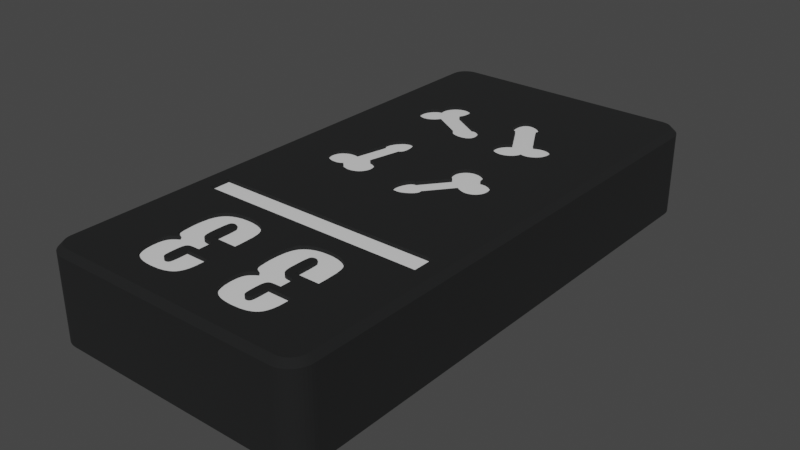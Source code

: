 # Source: prefab_tablet_33.blend  (saved by Blender 3.6.11; exported with 4.5.12 LTS)
import bpy
from mathutils import Matrix  # noqa: F401  (used for matrix-valued properties, if any)

bpy.ops.wm.read_factory_settings(use_empty=True)
scene = bpy.context.scene
scene.name = 'Scene'

# ---- collections
col_collection = bpy.data.collections.new('Collection'); scene.collection.children.link(col_collection)

# ---- materials (node trees are filled in below, after node groups)
mat_material = bpy.data.materials.new('Material')
mat_material.use_transparent_shadow = False
mat_base = bpy.data.materials.new('base')
mat_base.use_transparent_shadow = False

# ---- material node trees
mat_material.use_nodes = True; mat_material.node_tree.nodes.clear()
_N = mat_material.node_tree.nodes; _L = mat_material.node_tree.links
n0 = _N.new('ShaderNodeBsdfPrincipled'); n0.name = 'Principled BSDF'; n0.location = (10, 300)
n0.distribution = 'GGX'
n0.subsurface_method = 'RANDOM_WALK_SKIN'
n0.inputs[2].default_value = 0.09748
n0.inputs[3].default_value = 1.45
n0.inputs[27].default_value = (0.0, 0.0, 0.0, 1.0)
n1 = _N.new('ShaderNodeOutputMaterial'); n1.name = 'Material Output'; n1.location = (300, 300)
_L.new(n0.outputs[0], n1.inputs[0])
n1.is_active_output = True
mat_base.use_nodes = True; mat_base.node_tree.nodes.clear()
_N = mat_base.node_tree.nodes; _L = mat_base.node_tree.links
n0 = _N.new('ShaderNodeBsdfPrincipled'); n0.name = 'Principled BSDF'; n0.location = (10, 300)
n0.distribution = 'GGX'
n0.subsurface_method = 'RANDOM_WALK_SKIN'
n0.inputs[0].default_value = (0.005758, 0.006145, 0.00637, 1.0)
n0.inputs[2].default_value = 0.9488
n0.inputs[3].default_value = 1.45
n0.inputs[27].default_value = (0.0, 0.0, 0.0, 1.0)
n1 = _N.new('ShaderNodeOutputMaterial'); n1.name = 'Material Output'; n1.location = (300, 300)
_L.new(n0.outputs[0], n1.inputs[0])
n1.is_active_output = True

# ---- world
world_world = bpy.data.worlds.new('World'); scene.world = world_world
world_world.use_nodes = True; world_world.node_tree.nodes.clear()
_N = world_world.node_tree.nodes; _L = world_world.node_tree.links
n0 = _N.new('ShaderNodeOutputWorld'); n0.name = 'World Output'; n0.location = (300, 300)
n1 = _N.new('ShaderNodeBackground'); n1.name = 'Background'; n1.location = (10, 300)
n1.inputs[0].default_value = (0.05088, 0.05088, 0.05088, 1.0)
_L.new(n1.outputs[0], n0.inputs[0])
n0.is_active_output = True
world_world.color = (0.05088, 0.05088, 0.05088)
world_world.use_sun_shadow = False
world_world.sun_shadow_jitter_overblur = 0.0

# ---- meshes
me_plane = bpy.data.meshes.new('Plane')
me_plane.from_pydata([(-1.0, -1.0, 0.0), (1.0, -1.0, 0.0), (-1.0, 1.0, 0.0), (1.0, 1.0, 0.0)], [], [(0, 1, 3, 2)])
_uv = me_plane.uv_layers.new(name='UVMap')
_uv.uv.foreach_set('vector', [0.0, 0.0, 1.0, 0.0, 1.0, 1.0, 0.0, 1.0])
me_plane.materials.append(mat_material)
me_plane.update()
me_tablet_33 = bpy.data.meshes.new('tablet 33')
me_tablet_33.from_pydata([(-24.48, 1.765, 8.6), (-24.43, 1.536, 8.6), (-20.29, 1.644, 8.6), (-1.118, 49.21, 8.6), (-1.319, 49.34, 8.6), (-0.5, 48.0, 8.6), (-23.0, 16.0, 8.6), (-20.29, 16.0, 8.6), (-20.29, 19.43, 8.6), (-13.36, 35.06, 8.6), (-13.53, 35.0, 8.6), (-13.46, 34.5, 8.6), (-20.25, 37.26, 8.6), (-20.3, 37.48, 8.6), (-20.29, 34.5, 8.6), (-5.796, 36.47, 8.6), (-5.82, 36.25, 8.6), (-5.782, 34.5, 8.6), (-5.782, 49.5, 8.6), (-5.849, 36.86, 8.6), (-5.805, 36.66, 8.6), (-5.884, 36.04, 8.6), (-5.988, 35.82, 8.6), (-6.049, 35.73, 8.6), (-6.215, 35.53, 8.6), (-6.414, 35.37, 8.6), (-6.634, 35.24, 8.6), (-7.762, 34.85, 8.6), (-7.856, 34.69, 8.6), (-11.32, 39.34, 8.6), (-11.4, 39.45, 8.6), (-9.968, 36.18, 8.6), (-11.5, 39.63, 8.6), (-10.13, 35.97, 8.6), (-10.24, 35.76, 8.6), (-6.665, 37.65, 8.6), (-6.47, 37.57, 8.6), (-9.37, 40.11, 8.6), (-6.295, 37.47, 8.6), (-6.159, 37.36, 8.6), (-11.06, 39.18, 8.6), (-11.11, 39.19, 8.6), (-9.763, 36.38, 8.6), (-11.17, 39.22, 8.6), (-11.24, 39.27, 8.6), (-9.486, 36.56, 8.6), (-10.97, 39.17, 8.6), (-11.0, 39.17, 8.6), (-7.418, 35.1, 8.6), (-7.549, 35.13, 8.6), (-10.16, 34.64, 8.6), (-10.25, 34.81, 8.6), (-12.42, 34.5, 8.6), (-7.367, 37.67, 8.6), (-7.114, 37.7, 8.6), (-6.88, 37.69, 8.6), (-10.31, 34.99, 8.6), (-10.34, 35.18, 8.6), (-10.34, 35.35, 8.6), (-11.39, 41.3, 8.6), (-11.31, 41.38, 8.6), (-12.42, 49.5, 8.6), (-7.668, 35.18, 8.6), (-7.675, 35.12, 8.6), (-7.704, 34.99, 8.6), (-10.35, 41.42, 8.6), (-10.09, 41.28, 8.6), (-6.028, 37.21, 8.6), (-5.924, 37.04, 8.6), (-6.867, 35.14, 8.6), (-7.075, 35.1, 8.6), (-7.26, 35.09, 8.6), (-9.807, 41.07, 8.6), (-9.586, 40.84, 8.6), (-9.452, 40.64, 8.6), (-9.339, 40.29, 8.6), (-9.34, 40.23, 8.6), (-9.351, 40.17, 8.6), (-9.4, 40.06, 8.6), (-7.92, 37.45, 8.6), (-7.642, 37.58, 8.6), (-11.22, 41.44, 8.6), (-11.13, 41.48, 8.6), (-11.03, 41.52, 8.6), (-11.59, 39.89, 8.6), (-10.31, 35.56, 8.6), (-11.59, 40.93, 8.6), (-11.53, 41.09, 8.6), (-11.47, 41.21, 8.6), (-10.91, 41.53, 8.6), (-10.76, 41.53, 8.6), (-10.59, 41.5, 8.6), (-9.387, 40.51, 8.6), (-9.351, 40.39, 8.6), (-9.339, 40.3, 8.6), (-11.65, 40.24, 8.6), (-11.66, 40.53, 8.6), (-11.63, 40.77, 8.6), (-9.485, 34.13, 8.6), (-9.676, 34.2, 8.6), (-12.42, 32.68, 8.6), (-7.991, 34.53, 8.6), (-8.147, 34.39, 8.6), (-5.782, 32.68, 8.6), (-8.364, 34.25, 8.6), (-8.598, 34.15, 8.6), (-9.848, 34.31, 8.6), (-9.907, 34.35, 8.6), (-10.05, 34.49, 8.6), (-8.835, 34.09, 8.6), (-9.054, 34.07, 8.6), (-9.276, 34.08, 8.6), (-8.266, 29.96, 8.6), (-8.022, 29.88, 8.6), (-9.648, 29.42, 8.6), (-9.53, 29.58, 8.6), (-9.386, 29.72, 8.6), (-9.217, 29.84, 8.6), (-8.375, 29.98, 8.6), (-11.14, 25.23, 8.6), (-11.08, 25.24, 8.6), (-9.048, 29.92, 8.6), (-8.839, 29.98, 8.6), (-8.612, 30.0, 8.6), (-7.791, 29.76, 8.6), (-7.588, 29.61, 8.6), (-7.417, 29.42, 8.6), (-9.818, 28.88, 8.6), (-9.789, 29.08, 8.6), (-9.736, 29.25, 8.6), (-11.91, 23.58, 8.6), (-12.42, 23.2, 8.6), (-11.87, 23.41, 8.6), (-11.82, 23.28, 8.6), (-9.564, 28.01, 8.6), (-9.691, 28.23, 8.6), (-9.772, 28.45, 8.6), (-9.813, 28.67, 8.6), (-11.92, 23.84, 8.6), (-11.89, 24.13, 8.6), (-11.8, 24.47, 8.6), (-11.67, 24.76, 8.6), (-11.54, 24.96, 8.6), (-6.806, 28.71, 8.6), (-6.626, 28.68, 8.6), (-6.425, 28.61, 8.6), (-6.238, 28.52, 8.6), (-11.44, 25.07, 8.6), (-11.34, 25.15, 8.6), (-11.27, 25.19, 8.6), (-11.26, 25.2, 8.6), (-11.2, 25.22, 8.6), (-11.02, 25.23, 8.6), (-9.157, 27.58, 8.6), (-9.384, 27.79, 8.6), (-7.147, 28.67, 8.6), (-7.089, 28.69, 8.6), (-7.148, 28.8, 8.6), (-6.961, 28.71, 8.6), (-7.296, 29.25, 8.6), (-7.216, 29.08, 8.6), (-7.169, 28.93, 8.6), (-11.42, 22.92, 8.6), (-11.52, 22.96, 8.6), (-12.42, 19.43, 8.6), (-11.62, 23.02, 8.6), (-11.69, 23.09, 8.6), (-11.76, 23.17, 8.6), (-11.01, 22.87, 8.6), (-11.17, 22.87, 8.6), (-11.31, 22.88, 8.6), (-10.04, 23.27, 8.6), (-10.34, 23.08, 8.6), (-5.782, 19.43, 8.6), (-10.61, 22.96, 8.6), (-10.84, 22.89, 8.6), (-6.503, 26.08, 8.6), (-6.721, 26.06, 8.6), (-5.782, 23.2, 8.6), (-6.954, 26.09, 8.6), (-7.214, 26.16, 8.6), (-9.634, 23.72, 8.6), (-9.702, 23.61, 8.6), (-9.835, 23.45, 8.6), (-5.977, 26.29, 8.6), (-6.143, 26.19, 8.6), (-6.303, 26.13, 8.6), (-9.58, 24.03, 8.6), (-9.574, 23.97, 8.6), (-7.469, 26.28, 8.6), (-9.578, 23.9, 8.6), (-9.597, 23.82, 8.6), (-7.745, 26.46, 8.6), (-9.608, 24.11, 8.6), (-9.594, 24.08, 8.6), (-5.627, 23.2, 8.6), (-5.709, 26.56, 8.6), (-5.832, 26.42, 8.6), (-1.25, 32.68, 8.6), (-5.627, 32.68, 8.6), (-5.597, 27.8, 8.6), (-5.489, 27.17, 8.6), (-1.25, 23.2, 8.6), (-5.49, 27.38, 8.6), (-5.526, 27.59, 8.6), (-5.52, 26.98, 8.6), (-5.539, 26.9, 8.6), (-5.611, 26.72, 8.6), (-6.026, 28.37, 8.6), (-5.844, 28.19, 8.6), (-5.699, 28.0, 8.6), (-19.78, 36.62, 8.6), (-19.93, 36.74, 8.6), (-19.6, 36.52, 8.6), (-20.07, 36.9, 8.6), (-20.17, 37.05, 8.6), (-15.26, 35.56, 8.6), (-15.27, 35.62, 8.6), (-19.04, 36.42, 8.6), (-19.24, 36.42, 8.6), (-19.42, 36.46, 8.6), (-13.78, 34.96, 8.6), (-14.07, 34.95, 8.6), (-14.42, 35.0, 8.6), (-18.21, 36.78, 8.6), (-18.42, 36.63, 8.6), (-18.63, 36.52, 8.6), (-18.83, 36.45, 8.6), (-14.73, 35.1, 8.6), (-14.94, 35.2, 8.6), (-15.06, 35.29, 8.6), (-15.15, 35.37, 8.6), (-15.2, 35.44, 8.6), (-15.21, 35.45, 8.6), (-15.24, 35.51, 8.6), (-15.27, 35.68, 8.6), (-17.84, 37.24, 8.6), (-18.01, 36.99, 8.6), (-12.91, 35.69, 8.6), (-12.93, 35.57, 8.6), (-12.96, 35.46, 8.6), (-13.01, 35.36, 8.6), (-13.06, 35.29, 8.6), (-13.14, 35.21, 8.6), (-13.24, 35.13, 8.6), (-13.22, 36.63, 8.6), (-13.07, 36.37, 8.6), (-12.97, 36.15, 8.6), (-12.93, 35.99, 8.6), (-12.91, 35.83, 8.6), (-13.65, 37.08, 8.6), (-13.45, 36.9, 8.6), (-16.63, 39.84, 8.6), (-20.17, 38.32, 8.6), (-20.29, 49.5, 8.6), (-20.26, 38.08, 8.6), (-20.31, 37.83, 8.6), (-16.68, 40.06, 8.6), (-13.46, 49.5, 8.6), (-16.63, 39.61, 8.6), (-16.67, 39.34, 8.6), (-13.82, 37.19, 8.6), (-13.95, 37.24, 8.6), (-17.09, 40.68, 8.6), (-16.95, 40.55, 8.6), (-14.25, 37.26, 8.6), (-14.2, 37.27, 8.6), (-16.75, 39.07, 8.6), (-14.13, 37.28, 8.6), (-14.05, 37.27, 8.6), (-16.9, 38.78, 8.6), (-14.34, 37.22, 8.6), (-14.31, 37.24, 8.6), (-16.83, 40.4, 8.6), (-16.75, 40.25, 8.6), (-19.2, 39.82, 8.6), (-19.13, 40.02, 8.6), (-17.61, 40.91, 8.6), (-17.43, 40.86, 8.6), (-17.25, 40.79, 8.6), (-18.09, 40.9, 8.6), (-17.89, 40.93, 8.6), (-20.04, 38.54, 8.6), (-19.88, 38.74, 8.6), (-19.24, 39.61, 8.6), (-19.24, 39.43, 8.6), (-19.72, 38.88, 8.6), (-19.57, 38.98, 8.6), (-19.29, 39.08, 8.6), (-19.16, 39.1, 8.6), (-19.19, 39.15, 8.6), (-17.69, 40.92, 8.6), (-19.22, 39.28, 8.6), (-19.42, 39.04, 8.6), (-19.01, 40.25, 8.6), (-18.86, 40.45, 8.6), (-18.68, 40.62, 8.6), (-18.5, 40.74, 8.6), (-18.3, 40.84, 8.6), (-24.5, 34.5, 8.6), (-20.32, 37.71, 8.6), (-24.5, 48.0, 8.6), (-23.0, 49.5, 8.6), (-23.23, 49.48, 8.6), (-23.46, 49.43, 8.6), (-24.48, 48.23, 8.6), (-24.43, 48.46, 8.6), (-23.88, 49.21, 8.6), (-24.06, 49.06, 8.6), (-24.21, 48.88, 8.6), (-23.68, 49.34, 8.6), (-24.34, 48.68, 8.6), (-10.61, 11.4, 8.6), (-10.43, 11.59, 8.6), (-12.42, 13.11, 8.6), (-5.782, 13.11, 8.6), (-5.994, 11.02, 8.6), (-5.917, 10.78, 8.6), (-6.163, 3.467, 8.6), (-6.283, 3.33, 8.6), (-5.782, 1.644, 8.6), (-6.443, 3.198, 8.6), (-6.63, 3.087, 8.6), (-6.981, 2.945, 8.6), (-10.79, 6.295, 8.6), (-10.69, 6.456, 8.6), (-10.5, 7.19, 8.6), (-10.56, 6.601, 8.6), (-10.3, 7.071, 8.6), (-10.3, 6.816, 8.6), (-10.06, 6.971, 8.6), (-10.78, 7.475, 8.6), (-12.42, 1.644, 8.6), (-10.66, 7.335, 8.6), (-10.21, 11.77, 8.6), (-9.95, 11.92, 8.6), (-9.558, 12.07, 8.6), (-5.855, 4.209, 8.6), (-5.947, 3.881, 8.6), (-6.047, 3.65, 8.6), (-9.323, 2.888, 8.6), (-9.693, 2.988, 8.6), (-9.978, 3.112, 8.6), (-10.19, 3.244, 8.6), (-10.36, 3.396, 8.6), (-10.51, 3.574, 8.6), (-10.69, 3.861, 8.6), (-10.97, 10.52, 8.6), (-10.86, 10.92, 8.6), (-10.75, 11.17, 8.6), (-7.42, 12.1, 8.6), (-7.067, 11.99, 8.6), (-6.77, 11.85, 8.6), (-6.47, 11.64, 8.6), (-6.253, 11.43, 8.6), (-6.108, 11.23, 8.6), (-10.86, 7.599, 8.6), (-10.92, 7.742, 8.6), (-10.99, 8.039, 8.6), (-7.462, 2.84, 8.6), (-8.228, 2.788, 8.6), (-8.756, 2.807, 8.6), (-10.81, 4.171, 8.6), (-10.91, 4.551, 8.6), (-10.96, 5.1, 8.6), (-10.85, 6.161, 8.6), (-10.91, 5.925, 8.6), (-10.97, 5.222, 8.6), (-10.95, 5.627, 8.6), (-11.07, 8.897, 8.6), (-11.07, 9.356, 8.6), (-11.05, 9.894, 8.6), (-9.045, 12.18, 8.6), (-8.445, 12.21, 8.6), (-7.942, 12.19, 8.6), (-5.822, 10.2, 8.6), (-5.778, 9.123, 8.6), (-5.627, 13.11, 8.6), (-5.782, 8.4, 8.6), (-5.782, 5.859, 8.6), (-5.778, 8.4, 8.6), (-5.778, 5.859, 8.6), (-5.627, 1.644, 8.6), (-5.778, 5.063, 8.6), (-5.793, 4.662, 8.6), (-8.375, 4.165, 8.6), (-8.316, 4.168, 8.6), (-8.002, 5.063, 8.6), (-8.692, 6.056, 8.6), (-8.729, 5.826, 8.6), (-8.002, 5.859, 8.6), (-8.743, 5.485, 8.6), (-8.002, 8.4, 8.6), (-8.844, 8.727, 8.6), (-8.806, 8.41, 8.6), (-8.447, 7.88, 8.6), (-8.362, 7.848, 8.6), (-8.194, 7.811, 8.6), (-7.472, 7.765, 8.6), (-7.472, 6.494, 8.6), (-7.798, 6.491, 8.6), (-8.021, 6.482, 8.6), (-8.186, 6.47, 8.6), (-8.473, 10.83, 8.6), (-8.137, 10.76, 8.6), (-8.399, 10.84, 8.6), (-8.322, 10.83, 8.6), (-8.54, 10.82, 8.6), (-8.593, 10.8, 8.6), (-8.041, 10.56, 8.6), (-8.637, 10.78, 8.6), (-8.764, 8.255, 8.6), (-8.713, 8.14, 8.6), (-8.655, 8.049, 8.6), (-8.743, 4.965, 8.6), (-8.724, 4.583, 8.6), (-8.698, 4.439, 8.6), (-8.608, 4.259, 8.6), (-8.577, 4.229, 8.6), (-8.544, 4.206, 8.6), (-8.51, 4.189, 8.6), (-8.472, 4.177, 8.6), (-8.412, 4.167, 8.6), (-8.577, 6.31, 8.6), (-8.619, 6.251, 8.6), (-8.651, 6.185, 8.6), (-8.065, 10.65, 8.6), (-8.08, 10.69, 8.6), (-8.265, 10.82, 8.6), (-8.168, 10.78, 8.6), (-8.215, 10.8, 8.6), (-8.594, 7.981, 8.6), (-8.525, 7.924, 8.6), (-8.228, 4.191, 8.6), (-8.187, 4.212, 8.6), (-8.097, 4.304, 8.6), (-8.151, 4.239, 8.6), (-8.122, 4.269, 8.6), (-8.077, 4.344, 8.6), (-8.051, 4.424, 8.6), (-8.018, 4.637, 8.6), (-8.294, 6.457, 8.6), (-8.373, 6.442, 8.6), (-8.431, 6.422, 8.6), (-8.1, 10.72, 8.6), (-8.126, 10.75, 8.6), (-8.679, 10.75, 8.6), (-8.715, 10.71, 8.6), (-8.744, 10.67, 8.6), (-8.668, 4.349, 8.6), (-8.643, 4.303, 8.6), (-8.27, 4.176, 8.6), (-8.485, 6.393, 8.6), (-8.533, 6.356, 8.6), (-8.766, 10.62, 8.6), (-8.796, 10.51, 8.6), (-8.029, 10.48, 8.6), (-8.837, 10.13, 8.6), (-8.002, 9.907, 8.6), (-8.849, 9.571, 8.6), (-8.849, 8.939, 8.6), (-13.46, 16.0, 8.6), (-13.46, 19.43, 8.6), (-24.5, 19.43, 8.6), (-23.0, 14.0, 8.6), (-24.5, 13.11, 8.6), (-20.29, 14.0, 8.6), (-20.29, 13.11, 8.6), (-13.46, 13.11, 8.6), (-13.46, 14.0, 8.6), (-12.42, 14.0, 8.6), (-5.782, 14.0, 8.6), (-5.627, 14.0, 8.6), (-2.0, 14.0, 8.6), (-1.25, 13.11, 8.6), (-2.0, 16.0, 8.6), (-1.25, 19.43, 8.6), (-5.627, 16.0, 8.6), (-5.627, 19.43, 8.6), (-5.782, 16.0, 8.6), (-12.42, 16.0, 8.6), (-0.5, 34.5, 8.6), (-0.5734, 48.46, 8.6), (-0.6635, 48.68, 8.6), (-0.5185, 48.23, 8.6), (-0.7865, 48.88, 8.6), (-0.9393, 49.06, 8.6), (-1.25, 1.644, 8.6), (-0.5734, 1.536, 8.6), (-0.5185, 1.765, 8.6), (-1.118, 0.7865, 8.6), (-0.9393, 0.9393, 8.6), (-0.7865, 1.118, 8.6), (-0.6635, 1.319, 8.6), (-1.765, 0.5185, 8.6), (-1.536, 0.5734, 8.6), (-1.319, 0.6635, 8.6), (-24.21, 1.118, 8.6), (-24.06, 0.9393, 8.6), (-23.88, 0.7865, 8.6), (-23.46, 0.5734, 8.6), (-23.23, 0.5185, 8.6), (-24.34, 1.319, 8.6), (-23.0, 0.5, 8.6), (-23.68, 0.6635, 8.6), (-24.5, 2.0, 8.6), (-20.29, 23.2, 8.6), (-24.5, 23.2, 8.6), (-20.29, 32.68, 8.6), (-24.5, 32.68, 8.6), (-15.48, 24.47, 8.6), (-15.55, 24.28, 8.6), (-13.46, 23.2, 8.6), (-15.93, 23.81, 8.6), (-16.12, 23.69, 8.6), (-15.44, 24.66, 8.6), (-15.65, 24.1, 8.6), (-15.77, 23.96, 8.6), (-19.72, 26.31, 8.6), (-19.53, 26.42, 8.6), (-19.31, 26.5, 8.6), (-19.05, 26.55, 8.6), (-16.34, 23.61, 8.6), (-16.45, 23.58, 8.6), (-16.71, 23.54, 8.6), (-15.91, 29.08, 8.6), (-15.96, 29.06, 8.6), (-15.62, 25.41, 8.6), (-15.52, 25.23, 8.6), (-15.46, 25.03, 8.6), (-15.44, 24.86, 8.6), (-17.84, 29.5, 8.6), (-17.87, 29.55, 8.6), (-18.77, 26.55, 8.6), (-17.9, 29.61, 8.6), (-16.78, 31.27, 8.6), (-16.66, 31.3, 8.6), (-13.46, 32.68, 8.6), (-16.55, 31.3, 8.6), (-16.44, 31.28, 8.6), (-15.81, 30.68, 8.6), (-15.71, 30.41, 8.6), (-16.13, 25.9, 8.6), (-15.92, 25.75, 8.6), (-15.75, 25.59, 8.6), (-20.18, 25.72, 8.6), (-20.11, 25.89, 8.6), (-18.44, 26.5, 8.6), (-17.78, 29.43, 8.6), (-17.81, 29.46, 8.6), (-17.92, 29.69, 8.6), (-17.92, 29.79, 8.6), (-17.91, 29.93, 8.6), (-17.86, 30.13, 8.6), (-17.76, 30.38, 8.6), (-16.35, 31.26, 8.6), (-16.25, 31.21, 8.6), (-16.15, 31.14, 8.6), (-16.04, 31.04, 8.6), (-15.93, 30.9, 8.6), (-16.97, 23.55, 8.6), (-17.22, 23.61, 8.6), (-17.45, 23.69, 8.6), (-15.65, 30.06, 8.6), (-15.64, 29.74, 8.6), (-15.67, 29.5, 8.6), (-15.71, 29.36, 8.6), (-15.77, 29.25, 8.6), (-15.81, 29.18, 8.6), (-20.0, 26.06, 8.6), (-19.88, 26.18, 8.6), (-15.82, 29.17, 8.6), (-15.87, 29.12, 8.6), (-16.02, 29.04, 8.6), (-16.68, 26.11, 8.6), (-16.39, 26.02, 8.6), (-18.7, 24.0, 8.6), (-18.9, 24.0, 8.6), (-17.57, 30.68, 8.6), (-17.38, 30.9, 8.6), (-17.2, 31.07, 8.6), (-20.07, 24.7, 8.6), (-20.16, 24.89, 8.6), (-20.22, 25.08, 8.6), (-17.06, 31.16, 8.6), (-16.91, 31.23, 8.6), (-18.49, 24.02, 8.6), (-18.31, 24.08, 8.6), (-17.64, 23.8, 8.6), (-17.78, 23.92, 8.6), (-17.96, 24.14, 8.6), (-18.02, 24.26, 8.6), (-18.07, 24.22, 8.6), (-18.17, 24.14, 8.6), (-17.89, 24.03, 8.6), (-20.23, 25.15, 8.6), (-20.25, 25.34, 8.6), (-20.23, 25.54, 8.6), (-19.16, 24.04, 8.6), (-19.4, 24.12, 8.6), (-19.62, 24.24, 8.6), (-19.79, 24.37, 8.6), (-19.95, 24.53, 8.6), (-15.66, 12.1, 8.6), (-15.3, 11.99, 8.6), (-15.01, 11.85, 8.6), (-14.71, 11.64, 8.6), (-14.49, 11.43, 8.6), (-14.35, 11.23, 8.6), (-14.23, 11.02, 8.6), (-14.15, 10.78, 8.6), (-14.06, 10.2, 8.6), (-14.02, 9.123, 8.6), (-16.61, 4.165, 8.6), (-16.55, 4.168, 8.6), (-16.24, 5.063, 8.6), (-16.93, 6.056, 8.6), (-16.97, 5.826, 8.6), (-16.24, 5.859, 8.6), (-16.98, 5.485, 8.6), (-18.19, 11.92, 8.6), (-17.8, 12.07, 8.6), (-15.71, 7.765, 8.6), (-14.02, 8.4, 8.6), (-16.43, 7.811, 8.6), (-16.24, 8.4, 8.6), (-16.6, 7.848, 8.6), (-14.02, 5.859, 8.6), (-15.71, 6.494, 8.6), (-18.73, 7.19, 8.6), (-18.93, 6.456, 8.6), (-18.8, 6.601, 8.6), (-14.4, 3.467, 8.6), (-14.52, 3.33, 8.6), (-13.46, 1.644, 8.6), (-18.45, 11.77, 8.6), (-16.71, 10.83, 8.6), (-16.37, 10.76, 8.6), (-16.64, 10.84, 8.6), (-16.56, 10.83, 8.6), (-16.78, 10.82, 8.6), (-16.83, 10.8, 8.6), (-16.28, 10.56, 8.6), (-16.87, 10.78, 8.6), (-17.08, 8.727, 8.6), (-17.04, 8.41, 8.6), (-17.0, 8.255, 8.6), (-16.95, 8.14, 8.6), (-16.89, 8.049, 8.6), (-16.83, 7.981, 8.6), (-16.98, 4.965, 8.6), (-16.96, 4.583, 8.6), (-16.94, 4.439, 8.6), (-16.85, 4.259, 8.6), (-16.81, 4.229, 8.6), (-16.78, 4.206, 8.6), (-16.75, 4.189, 8.6), (-16.71, 4.177, 8.6), (-16.65, 4.167, 8.6), (-14.29, 3.65, 8.6), (-17.28, 12.18, 8.6), (-16.68, 12.21, 8.6), (-16.18, 12.19, 8.6), (-16.3, 10.65, 8.6), (-16.32, 10.69, 8.6), (-16.5, 10.82, 8.6), (-16.41, 10.78, 8.6), (-16.45, 10.8, 8.6), (-16.47, 4.191, 8.6), (-16.43, 4.212, 8.6), (-16.34, 4.304, 8.6), (-16.39, 4.239, 8.6), (-16.36, 4.269, 8.6), (-16.31, 4.344, 8.6), (-16.29, 4.424, 8.6), (-16.26, 4.637, 8.6), (-16.67, 6.422, 8.6), (-16.72, 6.393, 8.6), (-16.77, 6.356, 8.6), (-16.81, 6.31, 8.6), (-16.86, 6.251, 8.6), (-16.89, 6.185, 8.6), (-16.76, 7.924, 8.6), (-16.68, 7.88, 8.6), (-16.04, 6.491, 8.6), (-16.26, 6.482, 8.6), (-16.42, 6.47, 8.6), (-18.54, 7.071, 8.6), (-18.54, 6.816, 8.6), (-18.29, 6.971, 8.6), (-14.68, 3.198, 8.6), (-14.87, 3.087, 8.6), (-15.22, 2.945, 8.6), (-16.34, 10.72, 8.6), (-16.36, 10.75, 8.6), (-16.92, 10.75, 8.6), (-16.95, 10.71, 8.6), (-16.98, 10.67, 8.6), (-16.91, 4.349, 8.6), (-16.88, 4.303, 8.6), (-16.51, 4.176, 8.6), (-16.53, 6.457, 8.6), (-16.61, 6.442, 8.6), (-17.56, 2.888, 8.6), (-17.93, 2.988, 8.6), (-18.22, 3.112, 8.6), (-18.43, 3.244, 8.6), (-18.9, 7.335, 8.6), (-19.02, 7.475, 8.6), (-19.1, 7.599, 8.6), (-19.15, 7.742, 8.6), (-18.99, 11.17, 8.6), (-18.84, 11.4, 8.6), (-18.67, 11.59, 8.6), (-17.0, 10.62, 8.6), (-17.03, 10.51, 8.6), (-16.27, 10.48, 8.6), (-17.07, 10.13, 8.6), (-16.24, 9.907, 8.6), (-17.09, 9.571, 8.6), (-17.09, 8.939, 8.6), (-14.03, 4.662, 8.6), (-14.09, 4.209, 8.6), (-14.18, 3.881, 8.6), (-18.6, 3.396, 8.6), (-18.75, 3.574, 8.6), (-18.92, 3.861, 8.6), (-14.02, 5.063, 8.6), (-19.29, 9.894, 8.6), (-19.21, 10.52, 8.6), (-19.1, 10.92, 8.6), (-15.7, 2.84, 8.6), (-16.47, 2.788, 8.6), (-16.99, 2.807, 8.6), (-19.05, 4.171, 8.6), (-19.15, 4.551, 8.6), (-19.2, 5.1, 8.6), (-19.15, 5.925, 8.6), (-19.08, 6.161, 8.6), (-19.03, 6.295, 8.6), (-19.22, 8.039, 8.6), (-19.3, 8.897, 8.6), (-19.31, 9.356, 8.6), (-19.2, 5.222, 8.6), (-19.19, 5.627, 8.6), (-5.627, 49.5, 8.6), (-5.627, 34.5, 8.6), (-2.0, 49.5, 8.6), (-1.25, 34.5, 8.6), (-1.765, 49.48, 8.6), (-1.536, 49.43, 8.6), (-20.29, 0.5, 8.6), (-13.46, 0.5, 8.6), (-12.42, 0.5, 8.6), (-5.782, 0.5, 8.6), (-5.627, 0.5, 8.6), (-2.0, 0.5, 8.6), (-0.5, 2.0, 8.6), (-0.5, 13.11, 8.6), (-0.5, 19.43, 8.6), (-0.5, 23.2, 8.6), (-0.5, 32.68, 8.6), (0.0, 2.0, 8.1), (0.0, 2.0, 0.5), (0.0, 48.0, 8.1), (0.0, 48.0, 0.5), (-2.0, 50.0, 8.1), (-2.0, 50.0, 0.5), (-23.0, 50.0, 8.1), (-23.0, 50.0, 0.5), (-25.0, 48.0, 8.1), (-25.0, 48.0, 0.5), (-25.0, 2.0, 8.1), (-25.0, 2.0, 0.5), (-23.0, 0.0, 8.1), (-23.0, 0.0, 0.5), (-2.0, 0.0, 8.1), (-2.0, 0.0, 0.5), (-2.0, 0.5, 0.0), (-23.0, 0.5, 0.0), (-0.5, 2.0, 0.0), (-1.765, 0.5185, 0.0), (-24.5, 2.0, 0.0), (-24.5, 48.0, 0.0), (-23.0, 49.5, 0.0), (-24.48, 48.23, 0.0), (-24.48, 1.765, 0.0), (-2.0, 49.5, 0.0), (-0.5, 48.0, 0.0), (-24.21, 48.88, 0.0), (-24.06, 49.06, 0.0), (-23.88, 49.21, 0.0), (-24.43, 48.46, 0.0), (-24.34, 48.68, 0.0), (-23.23, 49.48, 0.0), (-23.46, 49.43, 0.0), (-0.6635, 1.319, 0.0), (-0.7865, 1.118, 0.0), (-1.536, 0.5734, 0.0), (-23.68, 49.34, 0.0), (-23.46, 0.5734, 0.0), (-24.21, 1.118, 0.0), (-24.34, 1.319, 0.0), (-0.5734, 1.536, 0.0), (-0.9393, 0.9393, 0.0), (-1.118, 0.7865, 0.0), (-1.319, 0.6635, 0.0), (-23.68, 0.6635, 0.0), (-23.88, 0.7865, 0.0), (-24.06, 0.9393, 0.0), (-23.23, 0.5185, 0.0), (-24.43, 1.536, 0.0), (-1.765, 49.48, 0.0), (-1.536, 49.43, 0.0), (-0.9393, 49.06, 0.0), (-1.319, 49.34, 0.0), (-1.118, 49.21, 0.0), (-0.7865, 48.88, 0.0), (-0.6635, 48.68, 0.0), (-0.5734, 48.46, 0.0), (-0.5185, 48.23, 0.0), (-0.5185, 1.765, 0.0), (-1.687, 0.02462, 0.5), (-1.687, 0.02462, 8.1), (-1.382, 0.09789, 0.5), (-1.382, 0.09789, 8.1), (-1.092, 0.218, 0.5), (-1.092, 0.218, 8.1), (-0.8244, 0.382, 0.5), (-0.8244, 0.382, 8.1), (-0.5858, 0.5858, 0.5), (-0.5858, 0.5858, 8.1), (-0.382, 0.8244, 0.5), (-0.382, 0.8244, 8.1), (-0.218, 1.092, 0.5), (-0.218, 1.092, 8.1), (-0.09789, 1.382, 0.5), (-0.09789, 1.382, 8.1), (-0.02462, 1.687, 0.5), (-0.02462, 1.687, 8.1), (-24.98, 1.687, 0.5), (-24.98, 1.687, 8.1), (-24.9, 1.382, 0.5), (-24.9, 1.382, 8.1), (-24.78, 1.092, 0.5), (-24.78, 1.092, 8.1), (-24.62, 0.8244, 0.5), (-24.62, 0.8244, 8.1), (-24.41, 0.5858, 0.5), (-24.41, 0.5858, 8.1), (-24.18, 0.382, 0.5), (-24.18, 0.382, 8.1), (-23.91, 0.218, 0.5), (-23.91, 0.218, 8.1), (-23.62, 0.09789, 0.5), (-23.62, 0.09789, 8.1), (-23.31, 0.02462, 0.5), (-23.31, 0.02462, 8.1), (-0.02462, 48.31, 0.5), (-0.02462, 48.31, 8.1), (-0.09789, 48.62, 0.5), (-0.09789, 48.62, 8.1), (-0.218, 48.91, 0.5), (-0.218, 48.91, 8.1), (-0.382, 49.18, 0.5), (-0.382, 49.18, 8.1), (-0.5858, 49.41, 0.5), (-0.5858, 49.41, 8.1), (-0.8244, 49.62, 0.5), (-0.8244, 49.62, 8.1), (-1.092, 49.78, 0.5), (-1.092, 49.78, 8.1), (-1.382, 49.9, 0.5), (-1.382, 49.9, 8.1), (-1.687, 49.98, 0.5), (-1.687, 49.98, 8.1), (-23.31, 49.98, 0.5), (-23.31, 49.98, 8.1), (-23.62, 49.9, 0.5), (-23.62, 49.9, 8.1), (-23.91, 49.78, 0.5), (-23.91, 49.78, 8.1), (-24.18, 49.62, 0.5), (-24.18, 49.62, 8.1), (-24.41, 49.41, 0.5), (-24.41, 49.41, 8.1), (-24.62, 49.18, 0.5), (-24.62, 49.18, 8.1), (-24.78, 48.91, 0.5), (-24.78, 48.91, 8.1), (-24.9, 48.62, 0.5), (-24.9, 48.62, 8.1), (-24.98, 48.31, 0.5), (-24.98, 48.31, 8.1), (-2.0, 16.0, 8.1), (-2.0, 14.0, 8.1), (-23.0, 14.0, 8.1), (-23.0, 16.0, 8.1), (-18.29, 6.971, 8.1), (-18.54, 6.816, 8.1), (-18.8, 6.601, 8.1), (-18.93, 6.456, 8.1), (-19.03, 6.295, 8.1), (-19.08, 6.161, 8.1), (-19.15, 5.925, 8.1), (-19.19, 5.627, 8.1), (-19.2, 5.222, 8.1), (-19.31, 9.356, 8.1), (-19.3, 8.897, 8.1), (-19.22, 8.039, 8.1), (-19.15, 7.742, 8.1), (-19.1, 7.599, 8.1), (-19.02, 7.475, 8.1), (-18.9, 7.335, 8.1), (-18.73, 7.19, 8.1), (-18.54, 7.071, 8.1), (-16.68, 12.21, 8.1), (-17.28, 12.18, 8.1), (-17.8, 12.07, 8.1), (-18.19, 11.92, 8.1), (-18.45, 11.77, 8.1), (-18.67, 11.59, 8.1), (-18.84, 11.4, 8.1), (-18.99, 11.17, 8.1), (-19.1, 10.92, 8.1), (-19.21, 10.52, 8.1), (-19.29, 9.894, 8.1), (-14.02, 9.123, 8.1), (-14.06, 10.2, 8.1), (-14.15, 10.78, 8.1), (-14.23, 11.02, 8.1), (-14.35, 11.23, 8.1), (-14.49, 11.43, 8.1), (-14.71, 11.64, 8.1), (-15.01, 11.85, 8.1), (-15.3, 11.99, 8.1), (-15.66, 12.1, 8.1), (-16.18, 12.19, 8.1), (-14.02, 8.4, 8.1), (-16.24, 8.4, 8.1), (-16.24, 9.907, 8.1), (-16.64, 10.84, 8.1), (-16.56, 10.83, 8.1), (-16.5, 10.82, 8.1), (-16.45, 10.8, 8.1), (-16.41, 10.78, 8.1), (-16.37, 10.76, 8.1), (-16.36, 10.75, 8.1), (-16.34, 10.72, 8.1), (-16.32, 10.69, 8.1), (-16.3, 10.65, 8.1), (-16.28, 10.56, 8.1), (-16.27, 10.48, 8.1), (-17.09, 9.571, 8.1), (-17.07, 10.13, 8.1), (-17.03, 10.51, 8.1), (-17.0, 10.62, 8.1), (-16.98, 10.67, 8.1), (-16.95, 10.71, 8.1), (-16.92, 10.75, 8.1), (-16.87, 10.78, 8.1), (-16.83, 10.8, 8.1), (-16.78, 10.82, 8.1), (-16.71, 10.83, 8.1), (-17.09, 8.939, 8.1), (-15.71, 7.765, 8.1), (-16.43, 7.811, 8.1), (-16.6, 7.848, 8.1), (-16.68, 7.88, 8.1), (-16.76, 7.924, 8.1), (-16.83, 7.981, 8.1), (-16.89, 8.049, 8.1), (-16.95, 8.14, 8.1), (-17.0, 8.255, 8.1), (-17.04, 8.41, 8.1), (-17.08, 8.727, 8.1), (-15.71, 6.494, 8.1), (-16.98, 5.485, 8.1), (-16.97, 5.826, 8.1), (-16.93, 6.056, 8.1), (-16.89, 6.185, 8.1), (-16.86, 6.251, 8.1), (-16.81, 6.31, 8.1), (-16.77, 6.356, 8.1), (-16.72, 6.393, 8.1), (-16.67, 6.422, 8.1), (-16.61, 6.442, 8.1), (-16.53, 6.457, 8.1), (-16.42, 6.47, 8.1), (-16.26, 6.482, 8.1), (-16.04, 6.491, 8.1), (-16.98, 4.965, 8.1), (-16.61, 4.165, 8.1), (-16.65, 4.167, 8.1), (-16.71, 4.177, 8.1), (-16.75, 4.189, 8.1), (-16.78, 4.206, 8.1), (-16.81, 4.229, 8.1), (-16.85, 4.259, 8.1), (-16.88, 4.303, 8.1), (-16.91, 4.349, 8.1), (-16.94, 4.439, 8.1), (-16.96, 4.583, 8.1), (-16.24, 5.063, 8.1), (-16.26, 4.637, 8.1), (-16.29, 4.424, 8.1), (-16.31, 4.344, 8.1), (-16.34, 4.304, 8.1), (-16.36, 4.269, 8.1), (-16.39, 4.239, 8.1), (-16.43, 4.212, 8.1), (-16.47, 4.191, 8.1), (-16.51, 4.176, 8.1), (-16.55, 4.168, 8.1), (-16.24, 5.859, 8.1), (-14.02, 5.859, 8.1), (-14.02, 5.063, 8.1), (-16.47, 2.788, 8.1), (-15.7, 2.84, 8.1), (-15.22, 2.945, 8.1), (-14.87, 3.087, 8.1), (-14.68, 3.198, 8.1), (-14.52, 3.33, 8.1), (-14.4, 3.467, 8.1), (-14.29, 3.65, 8.1), (-14.18, 3.881, 8.1), (-14.09, 4.209, 8.1), (-14.03, 4.662, 8.1), (-19.2, 5.1, 8.1), (-19.15, 4.551, 8.1), (-19.05, 4.171, 8.1), (-18.92, 3.861, 8.1), (-18.75, 3.574, 8.1), (-18.6, 3.396, 8.1), (-18.43, 3.244, 8.1), (-18.22, 3.112, 8.1), (-17.93, 2.988, 8.1), (-17.56, 2.888, 8.1), (-16.99, 2.807, 8.1), (-10.06, 6.971, 8.1), (-10.3, 6.816, 8.1), (-10.56, 6.601, 8.1), (-10.69, 6.456, 8.1), (-10.79, 6.295, 8.1), (-10.85, 6.161, 8.1), (-10.91, 5.925, 8.1), (-10.95, 5.627, 8.1), (-10.97, 5.222, 8.1), (-11.07, 9.356, 8.1), (-11.07, 8.897, 8.1), (-10.99, 8.039, 8.1), (-10.92, 7.742, 8.1), (-10.86, 7.599, 8.1), (-10.78, 7.475, 8.1), (-10.66, 7.335, 8.1), (-10.5, 7.19, 8.1), (-10.3, 7.071, 8.1), (-8.445, 12.21, 8.1), (-9.045, 12.18, 8.1), (-9.558, 12.07, 8.1), (-9.95, 11.92, 8.1), (-10.21, 11.77, 8.1), (-10.43, 11.59, 8.1), (-10.61, 11.4, 8.1), (-10.75, 11.17, 8.1), (-10.86, 10.92, 8.1), (-10.97, 10.52, 8.1), (-11.05, 9.894, 8.1), (-5.778, 9.123, 8.1), (-5.822, 10.2, 8.1), (-5.917, 10.78, 8.1), (-5.994, 11.02, 8.1), (-6.108, 11.23, 8.1), (-6.253, 11.43, 8.1), (-6.47, 11.64, 8.1), (-6.77, 11.85, 8.1), (-7.067, 11.99, 8.1), (-7.42, 12.1, 8.1), (-7.942, 12.19, 8.1), (-5.778, 8.4, 8.1), (-8.002, 8.4, 8.1), (-8.002, 9.907, 8.1), (-8.399, 10.84, 8.1), (-8.322, 10.83, 8.1), (-8.265, 10.82, 8.1), (-8.215, 10.8, 8.1), (-8.168, 10.78, 8.1), (-8.137, 10.76, 8.1), (-8.126, 10.75, 8.1), (-8.1, 10.72, 8.1), (-8.08, 10.69, 8.1), (-8.065, 10.65, 8.1), (-8.041, 10.56, 8.1), (-8.029, 10.48, 8.1), (-8.849, 9.571, 8.1), (-8.837, 10.13, 8.1), (-8.796, 10.51, 8.1), (-8.766, 10.62, 8.1), (-8.744, 10.67, 8.1), (-8.715, 10.71, 8.1), (-8.679, 10.75, 8.1), (-8.637, 10.78, 8.1), (-8.593, 10.8, 8.1), (-8.54, 10.82, 8.1), (-8.473, 10.83, 8.1), (-8.849, 8.939, 8.1), (-7.472, 7.765, 8.1), (-8.194, 7.811, 8.1), (-8.362, 7.848, 8.1), (-8.447, 7.88, 8.1), (-8.525, 7.924, 8.1), (-8.594, 7.981, 8.1), (-8.655, 8.049, 8.1), (-8.713, 8.14, 8.1), (-8.764, 8.255, 8.1), (-8.806, 8.41, 8.1), (-8.844, 8.727, 8.1), (-7.472, 6.494, 8.1), (-8.743, 5.485, 8.1), (-8.729, 5.826, 8.1), (-8.692, 6.056, 8.1), (-8.651, 6.185, 8.1), (-8.619, 6.251, 8.1), (-8.577, 6.31, 8.1), (-8.533, 6.356, 8.1), (-8.485, 6.393, 8.1), (-8.431, 6.422, 8.1), (-8.373, 6.442, 8.1), (-8.294, 6.457, 8.1), (-8.186, 6.47, 8.1), (-8.021, 6.482, 8.1), (-7.798, 6.491, 8.1), (-8.743, 4.965, 8.1), (-8.375, 4.165, 8.1), (-8.412, 4.167, 8.1), (-8.472, 4.177, 8.1), (-8.51, 4.189, 8.1), (-8.544, 4.206, 8.1), (-8.577, 4.229, 8.1), (-8.608, 4.259, 8.1), (-8.643, 4.303, 8.1), (-8.668, 4.349, 8.1), (-8.698, 4.439, 8.1), (-8.724, 4.583, 8.1), (-8.002, 5.063, 8.1), (-8.018, 4.637, 8.1), (-8.051, 4.424, 8.1), (-8.077, 4.344, 8.1), (-8.097, 4.304, 8.1), (-8.122, 4.269, 8.1), (-8.151, 4.239, 8.1), (-8.187, 4.212, 8.1), (-8.228, 4.191, 8.1), (-8.27, 4.176, 8.1), (-8.316, 4.168, 8.1), (-8.002, 5.859, 8.1), (-5.778, 5.859, 8.1), (-5.778, 5.063, 8.1), (-8.228, 2.788, 8.1), (-7.462, 2.84, 8.1), (-6.981, 2.945, 8.1), (-6.63, 3.087, 8.1), (-6.443, 3.198, 8.1), (-6.283, 3.33, 8.1), (-6.163, 3.467, 8.1), (-6.047, 3.65, 8.1), (-5.947, 3.881, 8.1), (-5.855, 4.209, 8.1), (-5.793, 4.662, 8.1), (-10.96, 5.1, 8.1), (-10.91, 4.551, 8.1), (-10.81, 4.171, 8.1), (-10.69, 3.861, 8.1), (-10.51, 3.574, 8.1), (-10.36, 3.396, 8.1), (-10.19, 3.244, 8.1), (-9.978, 3.112, 8.1), (-9.693, 2.988, 8.1), (-9.323, 2.888, 8.1), (-8.756, 2.807, 8.1), (-0.5, 48.0, 2.711e-15), (-0.5, 2.0, 1.084e-16), (-2.0, 49.5, 1.735e-15), (-1.765, 49.48, 1.735e-15), (-1.536, 49.43, 1.735e-15), (-1.319, 49.34, 1.735e-15), (-1.118, 49.21, 1.735e-15), (-0.9393, 49.06, 1.735e-15), (-0.7865, 48.88, 1.735e-15), (-0.6635, 48.68, 1.735e-15), (-0.5734, 48.46, 1.735e-15), (-0.5185, 48.23, 1.735e-15), (-0.5, 48.0, 1.735e-15), (-23.0, 49.5, -2.819e-15), (-2.0, 49.5, 2.711e-15), (-23.0, 0.5, 1.084e-16), (-2.0, 0.5, 1.084e-16), (-23.0, 0.5, -1.735e-15), (-23.23, 0.5185, -1.735e-15), (-23.46, 0.5734, -1.735e-15), (-23.68, 0.6635, -1.735e-15), (-23.88, 0.7865, -1.735e-15), (-24.06, 0.9393, -1.735e-15), (-24.21, 1.118, -1.735e-15), (-24.34, 1.319, -1.735e-15), (-24.43, 1.536, -1.735e-15), (-24.48, 1.765, -1.735e-15), (-24.5, 2.0, -1.735e-15), (-24.5, 2.0, 1.084e-16), (-24.5, 48.0, -7.589e-16), (-17.84, 37.24, 8.1), (-18.01, 36.99, 8.1), (-18.21, 36.78, 8.1), (-18.42, 36.63, 8.1), (-18.63, 36.52, 8.1), (-18.83, 36.45, 8.1), (-19.04, 36.42, 8.1), (-19.24, 36.42, 8.1), (-19.42, 36.46, 8.1), (-19.6, 36.52, 8.1), (-19.78, 36.62, 8.1), (-19.93, 36.74, 8.1), (-20.07, 36.9, 8.1), (-20.17, 37.05, 8.1), (-20.25, 37.26, 8.1), (-20.3, 37.48, 8.1), (-20.32, 37.71, 8.1), (-20.31, 37.83, 8.1), (-20.26, 38.08, 8.1), (-20.17, 38.32, 8.1), (-20.04, 38.54, 8.1), (-19.88, 38.74, 8.1), (-19.72, 38.88, 8.1), (-19.57, 38.98, 8.1), (-19.42, 39.04, 8.1), (-19.29, 39.08, 8.1), (-19.16, 39.1, 8.1), (-15.27, 35.68, 8.1), (-13.01, 35.36, 8.1), (-13.06, 35.29, 8.1), (-13.14, 35.21, 8.1), (-13.24, 35.13, 8.1), (-13.36, 35.06, 8.1), (-13.53, 35.0, 8.1), (-13.78, 34.96, 8.1), (-14.07, 34.95, 8.1), (-14.42, 35.0, 8.1), (-14.73, 35.1, 8.1), (-14.94, 35.2, 8.1), (-15.06, 35.29, 8.1), (-15.15, 35.37, 8.1), (-15.2, 35.44, 8.1), (-15.21, 35.45, 8.1), (-15.24, 35.51, 8.1), (-15.26, 35.56, 8.1), (-15.27, 35.62, 8.1), (-14.34, 37.22, 8.1), (-14.31, 37.24, 8.1), (-14.25, 37.26, 8.1), (-14.2, 37.27, 8.1), (-14.13, 37.28, 8.1), (-14.05, 37.27, 8.1), (-13.95, 37.24, 8.1), (-13.82, 37.19, 8.1), (-13.65, 37.08, 8.1), (-13.45, 36.9, 8.1), (-13.22, 36.63, 8.1), (-13.07, 36.37, 8.1), (-12.97, 36.15, 8.1), (-12.93, 35.99, 8.1), (-12.91, 35.83, 8.1), (-12.91, 35.69, 8.1), (-12.93, 35.57, 8.1), (-12.96, 35.46, 8.1), (-16.9, 38.78, 8.1), (-19.19, 39.15, 8.1), (-19.22, 39.28, 8.1), (-19.24, 39.43, 8.1), (-19.24, 39.61, 8.1), (-19.2, 39.82, 8.1), (-19.13, 40.02, 8.1), (-19.01, 40.25, 8.1), (-18.86, 40.45, 8.1), (-18.68, 40.62, 8.1), (-18.5, 40.74, 8.1), (-18.3, 40.84, 8.1), (-18.09, 40.9, 8.1), (-17.89, 40.93, 8.1), (-17.69, 40.92, 8.1), (-17.61, 40.91, 8.1), (-17.43, 40.86, 8.1), (-17.25, 40.79, 8.1), (-17.09, 40.68, 8.1), (-16.95, 40.55, 8.1), (-16.83, 40.4, 8.1), (-16.75, 40.25, 8.1), (-16.68, 40.06, 8.1), (-16.63, 39.84, 8.1), (-16.63, 39.61, 8.1), (-16.67, 39.34, 8.1), (-16.75, 39.07, 8.1), (-9.157, 27.58, 8.1), (-9.384, 27.79, 8.1), (-9.564, 28.01, 8.1), (-9.691, 28.23, 8.1), (-9.772, 28.45, 8.1), (-9.813, 28.67, 8.1), (-9.818, 28.88, 8.1), (-9.789, 29.08, 8.1), (-9.736, 29.25, 8.1), (-9.648, 29.42, 8.1), (-9.53, 29.58, 8.1), (-9.386, 29.72, 8.1), (-9.217, 29.84, 8.1), (-9.048, 29.92, 8.1), (-8.839, 29.98, 8.1), (-8.612, 30.0, 8.1), (-8.375, 29.98, 8.1), (-8.266, 29.96, 8.1), (-8.022, 29.88, 8.1), (-7.791, 29.76, 8.1), (-7.588, 29.61, 8.1), (-7.417, 29.42, 8.1), (-7.296, 29.25, 8.1), (-7.216, 29.08, 8.1), (-7.169, 28.93, 8.1), (-7.148, 28.8, 8.1), (-7.147, 28.67, 8.1), (-11.02, 25.23, 8.1), (-11.62, 23.02, 8.1), (-11.69, 23.09, 8.1), (-11.76, 23.17, 8.1), (-11.82, 23.28, 8.1), (-11.87, 23.41, 8.1), (-11.91, 23.58, 8.1), (-11.92, 23.84, 8.1), (-11.89, 24.13, 8.1), (-11.8, 24.47, 8.1), (-11.67, 24.76, 8.1), (-11.54, 24.96, 8.1), (-11.44, 25.07, 8.1), (-11.34, 25.15, 8.1), (-11.27, 25.19, 8.1), (-11.26, 25.2, 8.1), (-11.2, 25.22, 8.1), (-11.14, 25.23, 8.1), (-11.08, 25.24, 8.1), (-9.608, 24.11, 8.1), (-9.594, 24.08, 8.1), (-9.58, 24.03, 8.1), (-9.574, 23.97, 8.1), (-9.578, 23.9, 8.1), (-9.597, 23.82, 8.1), (-9.634, 23.72, 8.1), (-9.702, 23.61, 8.1), (-9.835, 23.45, 8.1), (-10.04, 23.27, 8.1), (-10.34, 23.08, 8.1), (-10.61, 22.96, 8.1), (-10.84, 22.89, 8.1), (-11.01, 22.87, 8.1), (-11.17, 22.87, 8.1), (-11.31, 22.88, 8.1), (-11.42, 22.92, 8.1), (-11.52, 22.96, 8.1), (-7.745, 26.46, 8.1), (-7.089, 28.69, 8.1), (-6.961, 28.71, 8.1), (-6.806, 28.71, 8.1), (-6.626, 28.68, 8.1), (-6.425, 28.61, 8.1), (-6.238, 28.52, 8.1), (-6.026, 28.37, 8.1), (-5.844, 28.19, 8.1), (-5.699, 28.0, 8.1), (-5.597, 27.8, 8.1), (-5.526, 27.59, 8.1), (-5.49, 27.38, 8.1), (-5.489, 27.17, 8.1), (-5.52, 26.98, 8.1), (-5.539, 26.9, 8.1), (-5.611, 26.72, 8.1), (-5.709, 26.56, 8.1), (-5.832, 26.42, 8.1), (-5.977, 26.29, 8.1), (-6.143, 26.19, 8.1), (-6.303, 26.13, 8.1), (-6.503, 26.08, 8.1), (-6.721, 26.06, 8.1), (-6.954, 26.09, 8.1), (-7.214, 26.16, 8.1), (-7.469, 26.28, 8.1), (-16.68, 26.11, 8.1), (-16.39, 26.02, 8.1), (-16.13, 25.9, 8.1), (-15.92, 25.75, 8.1), (-15.75, 25.59, 8.1), (-15.62, 25.41, 8.1), (-15.52, 25.23, 8.1), (-15.46, 25.03, 8.1), (-15.44, 24.86, 8.1), (-15.44, 24.66, 8.1), (-15.48, 24.47, 8.1), (-15.55, 24.28, 8.1), (-15.65, 24.1, 8.1), (-15.77, 23.96, 8.1), (-15.93, 23.81, 8.1), (-16.12, 23.69, 8.1), (-16.34, 23.61, 8.1), (-16.45, 23.58, 8.1), (-16.71, 23.54, 8.1), (-16.97, 23.55, 8.1), (-17.22, 23.61, 8.1), (-17.45, 23.69, 8.1), (-17.64, 23.8, 8.1), (-17.78, 23.92, 8.1), (-17.89, 24.03, 8.1), (-17.96, 24.14, 8.1), (-18.02, 24.26, 8.1), (-16.02, 29.04, 8.1), (-16.44, 31.28, 8.1), (-16.35, 31.26, 8.1), (-16.25, 31.21, 8.1), (-16.15, 31.14, 8.1), (-16.04, 31.04, 8.1), (-15.93, 30.9, 8.1), (-15.81, 30.68, 8.1), (-15.71, 30.41, 8.1), (-15.65, 30.06, 8.1), (-15.64, 29.74, 8.1), (-15.67, 29.5, 8.1), (-15.71, 29.36, 8.1), (-15.77, 29.25, 8.1), (-15.81, 29.18, 8.1), (-15.82, 29.17, 8.1), (-15.87, 29.12, 8.1), (-15.91, 29.08, 8.1), (-15.96, 29.06, 8.1), (-17.78, 29.43, 8.1), (-17.81, 29.46, 8.1), (-17.84, 29.5, 8.1), (-17.87, 29.55, 8.1), (-17.9, 29.61, 8.1), (-17.92, 29.69, 8.1), (-17.92, 29.79, 8.1), (-17.91, 29.93, 8.1), (-17.86, 30.13, 8.1), (-17.76, 30.38, 8.1), (-17.57, 30.68, 8.1), (-17.38, 30.9, 8.1), (-17.2, 31.07, 8.1), (-17.06, 31.16, 8.1), (-16.91, 31.23, 8.1), (-16.78, 31.27, 8.1), (-16.66, 31.3, 8.1), (-16.55, 31.3, 8.1), (-18.44, 26.5, 8.1), (-18.07, 24.22, 8.1), (-18.17, 24.14, 8.1), (-18.31, 24.08, 8.1), (-18.49, 24.02, 8.1), (-18.7, 24.0, 8.1), (-18.9, 24.0, 8.1), (-19.16, 24.04, 8.1), (-19.4, 24.12, 8.1), (-19.62, 24.24, 8.1), (-19.79, 24.37, 8.1), (-19.95, 24.53, 8.1), (-20.07, 24.7, 8.1), (-20.16, 24.89, 8.1), (-20.22, 25.08, 8.1), (-20.23, 25.15, 8.1), (-20.25, 25.34, 8.1), (-20.23, 25.54, 8.1), (-20.18, 25.72, 8.1), (-20.11, 25.89, 8.1), (-20.0, 26.06, 8.1), (-19.88, 26.18, 8.1), (-19.72, 26.31, 8.1), (-19.53, 26.42, 8.1), (-19.31, 26.5, 8.1), (-19.05, 26.55, 8.1), (-18.77, 26.55, 8.1), (-7.92, 37.45, 8.1), (-7.642, 37.58, 8.1), (-7.367, 37.67, 8.1), (-7.114, 37.7, 8.1), (-6.88, 37.69, 8.1), (-6.665, 37.65, 8.1), (-6.47, 37.57, 8.1), (-6.295, 37.47, 8.1), (-6.159, 37.36, 8.1), (-6.028, 37.21, 8.1), (-5.924, 37.04, 8.1), (-5.849, 36.86, 8.1), (-5.805, 36.66, 8.1), (-5.796, 36.47, 8.1), (-5.82, 36.25, 8.1), (-5.884, 36.04, 8.1), (-5.988, 35.82, 8.1), (-6.049, 35.73, 8.1), (-6.215, 35.53, 8.1), (-6.414, 35.37, 8.1), (-6.634, 35.24, 8.1), (-6.867, 35.14, 8.1), (-7.075, 35.1, 8.1), (-7.26, 35.09, 8.1), (-7.418, 35.1, 8.1), (-7.549, 35.13, 8.1), (-7.668, 35.18, 8.1), (-9.4, 40.06, 8.1), (-11.22, 41.44, 8.1), (-11.13, 41.48, 8.1), (-11.03, 41.52, 8.1), (-10.91, 41.53, 8.1), (-10.76, 41.53, 8.1), (-10.59, 41.5, 8.1), (-10.35, 41.42, 8.1), (-10.09, 41.28, 8.1), (-9.807, 41.07, 8.1), (-9.586, 40.84, 8.1), (-9.452, 40.64, 8.1), (-9.387, 40.51, 8.1), (-9.351, 40.39, 8.1), (-9.339, 40.3, 8.1), (-9.339, 40.29, 8.1), (-9.34, 40.23, 8.1), (-9.351, 40.17, 8.1), (-9.37, 40.11, 8.1), (-10.97, 39.17, 8.1), (-11.0, 39.17, 8.1), (-11.06, 39.18, 8.1), (-11.11, 39.19, 8.1), (-11.17, 39.22, 8.1), (-11.24, 39.27, 8.1), (-11.32, 39.34, 8.1), (-11.4, 39.45, 8.1), (-11.5, 39.63, 8.1), (-11.59, 39.89, 8.1), (-11.65, 40.24, 8.1), (-11.66, 40.53, 8.1), (-11.63, 40.77, 8.1), (-11.59, 40.93, 8.1), (-11.53, 41.09, 8.1), (-11.47, 41.21, 8.1), (-11.39, 41.3, 8.1), (-11.31, 41.38, 8.1), (-9.486, 36.56, 8.1), (-7.675, 35.12, 8.1), (-7.704, 34.99, 8.1), (-7.762, 34.85, 8.1), (-7.856, 34.69, 8.1), (-7.991, 34.53, 8.1), (-8.147, 34.39, 8.1), (-8.364, 34.25, 8.1), (-8.598, 34.15, 8.1), (-8.835, 34.09, 8.1), (-9.054, 34.07, 8.1), (-9.276, 34.08, 8.1), (-9.485, 34.13, 8.1), (-9.676, 34.2, 8.1), (-9.848, 34.31, 8.1), (-9.907, 34.35, 8.1), (-10.05, 34.49, 8.1), (-10.16, 34.64, 8.1), (-10.25, 34.81, 8.1), (-10.31, 34.99, 8.1), (-10.34, 35.18, 8.1), (-10.34, 35.35, 8.1), (-10.31, 35.56, 8.1), (-10.24, 35.76, 8.1), (-10.13, 35.97, 8.1), (-9.968, 36.18, 8.1), (-9.763, 36.38, 8.1)], [], [(0, 1, 2), (3, 4, 5), (6, 7, 8), (9, 10, 11), (12, 13, 14), (15, 16, 17), (18, 19, 20), (16, 21, 17), (17, 21, 22), (17, 22, 23), (23, 24, 17), (17, 24, 25), (17, 25, 26), (27, 28, 17), (29, 30, 31), (31, 30, 32), (31, 32, 33), (33, 32, 34), (35, 36, 37), (37, 36, 38), (37, 38, 39), (40, 41, 42), (42, 41, 43), (42, 43, 31), (31, 43, 44), (31, 44, 29), (45, 46, 42), (42, 46, 47), (42, 47, 40), (48, 49, 27), (50, 51, 52), (53, 54, 37), (37, 54, 55), (37, 55, 35), (51, 56, 52), (52, 56, 57), (52, 57, 58), (59, 60, 61), (62, 63, 49), (49, 63, 64), (49, 64, 27), (18, 65, 66), (39, 67, 18), (18, 67, 68), (18, 68, 19), (26, 69, 17), (17, 69, 70), (17, 70, 27), (27, 70, 71), (27, 71, 48), (66, 72, 18), (18, 72, 73), (18, 73, 74), (75, 76, 39), (39, 76, 77), (39, 77, 37), (78, 79, 37), (37, 79, 80), (37, 80, 53), (60, 81, 61), (61, 81, 82), (61, 82, 83), (32, 84, 34), (34, 84, 52), (34, 52, 85), (85, 52, 58), (86, 87, 61), (61, 87, 88), (61, 88, 59), (83, 89, 61), (61, 89, 90), (61, 90, 18), (18, 90, 91), (18, 91, 65), (74, 92, 18), (18, 92, 93), (18, 93, 39), (39, 93, 94), (39, 94, 75), (84, 95, 52), (52, 95, 96), (52, 96, 61), (61, 96, 97), (61, 97, 86), (98, 99, 100), (101, 102, 103), (103, 102, 104), (103, 104, 105), (99, 106, 100), (100, 106, 107), (100, 107, 52), (52, 107, 108), (52, 108, 50), (105, 109, 103), (103, 109, 110), (103, 110, 100), (100, 110, 111), (100, 111, 98), (112, 113, 103), (114, 115, 100), (100, 115, 116), (100, 116, 117), (112, 103, 118), (119, 120, 100), (117, 121, 100), (100, 121, 122), (100, 122, 103), (103, 122, 123), (103, 123, 118), (113, 124, 103), (103, 124, 125), (103, 125, 126), (127, 128, 100), (100, 128, 129), (100, 129, 114), (130, 131, 132), (132, 131, 133), (134, 135, 120), (120, 135, 136), (120, 136, 100), (100, 136, 137), (100, 137, 127), (130, 138, 131), (131, 138, 139), (131, 139, 100), (139, 140, 100), (100, 140, 141), (100, 141, 142), (143, 144, 103), (103, 144, 145), (103, 145, 146), (142, 147, 100), (100, 147, 148), (100, 148, 149), (149, 150, 100), (100, 150, 151), (100, 151, 119), (152, 153, 120), (120, 153, 154), (120, 154, 134), (155, 156, 157), (157, 156, 158), (157, 158, 143), (126, 159, 103), (103, 159, 160), (103, 160, 143), (143, 160, 161), (143, 161, 157), (162, 163, 164), (163, 165, 164), (164, 165, 166), (164, 166, 131), (131, 166, 167), (131, 167, 133), (168, 169, 164), (164, 169, 170), (164, 170, 162), (171, 172, 173), (173, 172, 174), (173, 174, 164), (164, 174, 175), (164, 175, 168), (176, 177, 178), (178, 177, 179), (178, 179, 180), (181, 182, 180), (180, 182, 183), (180, 183, 178), (184, 185, 178), (178, 185, 186), (178, 186, 176), (187, 188, 189), (189, 188, 190), (189, 190, 180), (180, 190, 191), (180, 191, 181), (192, 193, 189), (189, 193, 194), (189, 194, 187), (195, 196, 178), (178, 196, 197), (178, 197, 184), (198, 199, 200), (201, 202, 203), (203, 202, 198), (203, 198, 204), (204, 198, 200), (201, 205, 202), (202, 205, 206), (202, 206, 195), (195, 206, 207), (195, 207, 196), (146, 208, 103), (103, 208, 209), (103, 209, 199), (199, 209, 210), (199, 210, 200), (211, 212, 14), (211, 14, 213), (212, 214, 14), (14, 214, 215), (14, 215, 12), (216, 217, 14), (218, 219, 14), (14, 219, 220), (14, 220, 213), (10, 221, 11), (11, 221, 222), (11, 222, 223), (224, 225, 217), (217, 225, 226), (217, 226, 14), (14, 226, 227), (14, 227, 218), (223, 228, 14), (14, 228, 229), (229, 230, 14), (14, 230, 231), (14, 231, 232), (232, 233, 14), (14, 233, 234), (14, 234, 216), (235, 236, 217), (217, 236, 237), (217, 237, 224), (238, 239, 52), (52, 239, 240), (52, 240, 241), (241, 242, 52), (52, 242, 243), (52, 243, 244), (61, 245, 246), (246, 247, 61), (61, 247, 248), (61, 248, 52), (52, 248, 249), (52, 249, 238), (250, 251, 252), (253, 254, 255), (255, 254, 256), (252, 251, 257), (245, 61, 251), (251, 61, 258), (251, 258, 257), (252, 259, 250), (250, 259, 260), (250, 260, 261), (261, 260, 262), (263, 264, 258), (265, 266, 267), (267, 266, 268), (267, 268, 260), (260, 268, 269), (260, 269, 262), (270, 271, 267), (267, 271, 272), (267, 272, 265), (264, 273, 258), (258, 273, 274), (258, 274, 257), (275, 276, 254), (277, 278, 258), (258, 278, 279), (258, 279, 263), (280, 281, 254), (253, 282, 254), (254, 282, 283), (254, 283, 275), (275, 283, 284), (284, 283, 285), (285, 283, 286), (285, 286, 287), (288, 289, 290), (254, 281, 258), (258, 281, 291), (258, 291, 277), (290, 292, 288), (288, 292, 285), (288, 285, 293), (293, 285, 287), (276, 294, 254), (254, 294, 295), (254, 295, 296), (296, 297, 254), (254, 297, 298), (254, 298, 280), (299, 300, 256), (299, 256, 301), (301, 256, 254), (301, 254, 302), (302, 303, 301), (301, 303, 304), (301, 304, 305), (305, 304, 306), (307, 308, 309), (307, 309, 310), (310, 309, 304), (304, 309, 311), (304, 311, 306), (312, 313, 314), (315, 316, 317), (318, 319, 320), (319, 321, 320), (320, 321, 322), (320, 322, 323), (324, 325, 326), (326, 325, 327), (326, 327, 328), (328, 327, 329), (328, 329, 330), (331, 332, 333), (333, 332, 326), (313, 334, 314), (314, 334, 335), (314, 335, 336), (337, 338, 320), (320, 338, 339), (320, 339, 318), (340, 341, 332), (332, 341, 342), (332, 342, 343), (343, 344, 332), (332, 344, 345), (332, 345, 346), (347, 348, 314), (314, 348, 349), (314, 349, 312), (350, 351, 315), (315, 351, 352), (315, 352, 353), (353, 354, 315), (315, 354, 355), (315, 355, 316), (331, 356, 332), (332, 356, 357), (332, 357, 358), (323, 359, 320), (320, 359, 360), (320, 360, 332), (332, 360, 361), (332, 361, 340), (346, 362, 332), (332, 362, 363), (332, 363, 364), (324, 326, 365), (365, 326, 332), (365, 332, 366), (364, 367, 332), (332, 367, 368), (332, 368, 366), (369, 370, 314), (314, 370, 371), (314, 371, 347), (336, 372, 314), (314, 372, 373), (314, 373, 315), (315, 373, 374), (315, 374, 350), (317, 375, 315), (315, 375, 376), (315, 376, 377), (378, 379, 380), (380, 379, 381), (380, 381, 382), (382, 381, 383), (382, 383, 320), (320, 383, 384), (320, 384, 337), (385, 386, 387), (388, 389, 390), (390, 389, 391), (390, 391, 387), (392, 393, 394), (395, 396, 392), (392, 396, 397), (392, 397, 378), (378, 397, 398), (378, 398, 379), (379, 398, 399), (379, 399, 390), (399, 400, 390), (390, 400, 401), (390, 401, 402), (403, 404, 405), (405, 404, 406), (407, 408, 409), (409, 408, 410), (394, 411, 392), (392, 411, 412), (392, 412, 413), (391, 414, 387), (387, 414, 415), (387, 415, 416), (417, 418, 387), (387, 418, 419), (387, 419, 420), (420, 421, 387), (387, 421, 422), (387, 422, 385), (423, 424, 390), (390, 424, 425), (390, 425, 388), (407, 409, 403), (403, 409, 426), (403, 426, 427), (406, 404, 428), (428, 404, 429), (428, 429, 430), (413, 431, 392), (392, 431, 432), (392, 432, 395), (433, 434, 435), (435, 434, 436), (435, 436, 437), (438, 439, 386), (386, 439, 440), (386, 440, 387), (402, 441, 390), (390, 441, 442), (390, 442, 443), (427, 444, 403), (403, 444, 445), (403, 445, 404), (410, 446, 409), (409, 446, 447), (409, 447, 448), (416, 449, 387), (387, 449, 450), (387, 450, 417), (438, 386, 435), (435, 386, 451), (435, 451, 433), (443, 452, 390), (390, 452, 453), (390, 453, 423), (448, 454, 409), (409, 454, 455), (409, 455, 456), (456, 455, 457), (456, 457, 458), (458, 457, 459), (458, 459, 392), (392, 459, 460), (392, 460, 393), (7, 461, 462), (6, 463, 464), (464, 463, 465), (464, 465, 466), (467, 468, 469), (469, 468, 470), (470, 468, 314), (470, 314, 471), (471, 314, 315), (471, 315, 472), (472, 315, 377), (472, 377, 473), (473, 377, 474), (473, 474, 475), (475, 474, 476), (475, 476, 477), (477, 476, 478), (477, 478, 479), (479, 478, 173), (479, 173, 480), (480, 173, 164), (480, 164, 461), (5, 4, 481), (482, 483, 484), (484, 483, 485), (484, 485, 5), (5, 485, 486), (5, 486, 3), (487, 488, 489), (490, 491, 487), (491, 492, 487), (487, 492, 493), (487, 493, 488), (494, 495, 487), (487, 495, 496), (487, 496, 490), (497, 498, 499), (500, 501, 502), (502, 501, 503), (502, 503, 1), (497, 499, 502), (502, 499, 504), (502, 504, 500), (469, 466, 467), (467, 466, 465), (467, 465, 2), (2, 465, 505), (2, 505, 0), (6, 8, 463), (463, 8, 506), (463, 506, 507), (507, 506, 508), (507, 508, 509), (509, 508, 14), (509, 14, 299), (299, 14, 13), (299, 13, 300), (510, 511, 512), (512, 513, 514), (510, 512, 515), (511, 516, 512), (512, 516, 517), (512, 517, 513), (518, 519, 508), (508, 519, 520), (508, 520, 521), (514, 522, 512), (512, 522, 523), (512, 523, 524), (525, 526, 512), (512, 526, 527), (512, 527, 528), (528, 529, 512), (512, 529, 530), (512, 530, 515), (531, 532, 533), (533, 532, 534), (533, 534, 521), (535, 536, 508), (537, 538, 539), (537, 540, 541), (542, 543, 526), (526, 543, 544), (526, 544, 527), (545, 546, 508), (547, 548, 533), (533, 548, 549), (533, 549, 531), (521, 534, 508), (508, 534, 550), (508, 550, 551), (551, 552, 508), (508, 552, 553), (508, 553, 554), (223, 14, 11), (11, 14, 508), (11, 508, 537), (537, 508, 536), (537, 536, 538), (539, 555, 537), (537, 555, 556), (537, 556, 557), (557, 558, 537), (537, 558, 559), (537, 559, 540), (560, 561, 506), (506, 561, 562), (541, 563, 537), (537, 563, 564), (537, 564, 512), (512, 564, 565), (565, 566, 512), (512, 566, 567), (512, 567, 568), (546, 569, 508), (508, 569, 570), (508, 570, 518), (568, 571, 512), (512, 571, 572), (512, 572, 525), (573, 574, 526), (526, 574, 575), (526, 575, 542), (576, 577, 506), (554, 578, 508), (508, 578, 579), (508, 579, 580), (581, 582, 506), (506, 582, 583), (580, 584, 508), (508, 584, 585), (508, 585, 535), (576, 506, 586), (586, 506, 562), (586, 562, 587), (587, 562, 588), (587, 588, 589), (590, 591, 592), (592, 593, 590), (590, 593, 587), (590, 587, 594), (594, 587, 589), (583, 595, 506), (506, 595, 596), (506, 596, 508), (508, 596, 597), (508, 597, 545), (577, 598, 506), (506, 598, 599), (506, 599, 600), (600, 601, 506), (506, 601, 602), (506, 602, 581), (7, 462, 8), (8, 462, 512), (8, 512, 506), (506, 512, 524), (506, 524, 560), (603, 604, 468), (468, 604, 605), (468, 605, 606), (606, 607, 468), (468, 607, 608), (468, 608, 609), (609, 610, 468), (468, 610, 611), (468, 611, 612), (613, 614, 615), (616, 617, 618), (618, 617, 619), (618, 619, 615), (620, 621, 467), (622, 623, 624), (624, 623, 625), (624, 625, 626), (618, 627, 628), (629, 630, 631), (632, 633, 634), (620, 467, 635), (636, 637, 638), (638, 637, 639), (640, 641, 642), (642, 641, 643), (644, 645, 625), (625, 645, 646), (646, 647, 625), (625, 647, 648), (625, 648, 649), (619, 650, 615), (615, 650, 651), (615, 651, 652), (653, 654, 615), (615, 654, 655), (615, 655, 656), (656, 657, 615), (615, 657, 658), (615, 658, 613), (632, 634, 659), (621, 660, 467), (467, 660, 661), (467, 661, 468), (468, 661, 662), (468, 662, 603), (640, 642, 636), (636, 642, 663), (636, 663, 664), (639, 637, 665), (665, 637, 666), (665, 666, 667), (668, 669, 670), (670, 669, 671), (670, 671, 672), (673, 674, 614), (614, 674, 675), (614, 675, 615), (676, 677, 618), (618, 677, 678), (618, 678, 679), (679, 680, 618), (618, 680, 681), (618, 681, 616), (649, 682, 625), (625, 682, 683), (625, 683, 626), (628, 684, 618), (618, 684, 685), (618, 685, 686), (629, 631, 687), (687, 631, 688), (687, 688, 689), (633, 690, 634), (634, 690, 691), (634, 691, 692), (664, 693, 636), (636, 693, 694), (636, 694, 637), (643, 695, 642), (642, 695, 696), (642, 696, 697), (652, 698, 615), (615, 698, 699), (615, 699, 653), (673, 614, 670), (670, 614, 700), (670, 700, 668), (686, 701, 618), (618, 701, 702), (618, 702, 676), (703, 704, 2), (2, 704, 705), (2, 705, 706), (707, 708, 2), (2, 708, 709), (2, 709, 710), (711, 712, 467), (467, 712, 713), (467, 713, 635), (697, 714, 642), (642, 714, 715), (642, 715, 716), (716, 715, 717), (716, 717, 718), (718, 717, 719), (718, 719, 625), (625, 719, 720), (625, 720, 644), (721, 722, 634), (634, 722, 723), (634, 723, 659), (706, 724, 2), (2, 724, 725), (2, 725, 726), (622, 628, 623), (623, 628, 627), (623, 627, 634), (634, 627, 727), (634, 727, 721), (728, 729, 467), (467, 729, 730), (467, 730, 711), (692, 731, 634), (634, 731, 732), (634, 732, 2), (2, 732, 733), (2, 733, 703), (726, 734, 2), (2, 734, 735), (2, 735, 736), (2, 737, 707), (707, 737, 738), (707, 738, 629), (629, 738, 739), (629, 739, 630), (710, 740, 2), (2, 740, 741), (2, 741, 467), (467, 741, 742), (467, 742, 728), (736, 743, 2), (2, 743, 744), (2, 744, 737), (461, 164, 462), (462, 164, 131), (462, 131, 512), (512, 131, 100), (512, 100, 537), (537, 100, 52), (537, 52, 11), (11, 52, 244), (11, 244, 9), (612, 623, 468), (468, 623, 634), (468, 634, 314), (314, 634, 332), (314, 332, 369), (369, 332, 358), (20, 15, 18), (18, 15, 17), (18, 17, 745), (745, 17, 746), (745, 746, 747), (747, 746, 748), (747, 748, 749), (749, 748, 750), (1, 503, 2), (2, 503, 751), (2, 751, 634), (634, 751, 752), (634, 752, 332), (332, 752, 753), (332, 753, 320), (320, 753, 754), (320, 754, 382), (382, 754, 755), (382, 755, 487), (487, 755, 756), (487, 756, 494), (28, 101, 17), (17, 101, 103), (17, 103, 746), (746, 103, 199), (746, 199, 748), (748, 199, 198), (183, 171, 178), (178, 171, 173), (178, 173, 195), (195, 173, 478), (195, 478, 202), (202, 478, 476), (376, 380, 377), (377, 380, 382), (377, 382, 474), (474, 382, 487), (474, 487, 757), (757, 487, 489), (757, 758, 474), (474, 758, 759), (474, 759, 476), (476, 759, 760), (476, 760, 202), (202, 760, 761), (202, 761, 198), (198, 761, 481), (198, 481, 748), (748, 481, 4), (748, 4, 750), (762, 763, 764), (764, 763, 765), (766, 767, 768), (768, 767, 769), (770, 771, 772), (772, 771, 773), (774, 775, 776), (776, 775, 777), (778, 779, 780), (778, 780, 781), (782, 783, 784), (784, 783, 785), (786, 782, 779), (779, 782, 784), (779, 784, 780), (780, 784, 787), (780, 787, 788), (789, 790, 791), (785, 792, 784), (784, 792, 793), (784, 793, 794), (794, 793, 795), (796, 797, 798), (789, 791, 793), (793, 791, 799), (793, 799, 795), (800, 801, 802), (796, 798, 803), (804, 805, 797), (797, 805, 806), (797, 806, 798), (800, 807, 801), (801, 807, 808), (801, 808, 809), (779, 810, 786), (786, 810, 800), (786, 800, 811), (811, 800, 802), (812, 813, 814), (814, 813, 815), (814, 815, 816), (812, 814, 787), (787, 814, 817), (787, 817, 818), (818, 819, 787), (787, 819, 820), (787, 820, 788), (781, 780, 798), (798, 780, 821), (798, 821, 803), (776, 777, 822), (776, 822, 823), (823, 822, 824), (823, 824, 825), (825, 824, 826), (825, 826, 827), (827, 826, 828), (827, 828, 829), (829, 828, 830), (829, 830, 831), (831, 830, 832), (831, 832, 833), (833, 832, 834), (833, 834, 835), (835, 834, 836), (835, 836, 837), (837, 836, 838), (837, 838, 839), (839, 838, 763), (839, 763, 762), (772, 773, 840), (772, 840, 841), (841, 840, 842), (841, 842, 843), (843, 842, 844), (843, 844, 845), (845, 844, 846), (845, 846, 847), (847, 846, 848), (847, 848, 849), (849, 848, 850), (849, 850, 851), (851, 850, 852), (851, 852, 853), (853, 852, 854), (853, 854, 855), (855, 854, 856), (855, 856, 857), (857, 856, 775), (857, 775, 774), (764, 765, 858), (764, 858, 859), (859, 858, 860), (859, 860, 861), (861, 860, 862), (861, 862, 863), (863, 862, 864), (863, 864, 865), (865, 864, 866), (865, 866, 867), (867, 866, 868), (867, 868, 869), (869, 868, 870), (869, 870, 871), (871, 870, 872), (871, 872, 873), (873, 872, 874), (873, 874, 875), (875, 874, 767), (875, 767, 766), (768, 769, 876), (768, 876, 877), (877, 876, 878), (877, 878, 879), (879, 878, 880), (879, 880, 881), (881, 880, 882), (881, 882, 883), (883, 882, 884), (883, 884, 885), (885, 884, 886), (885, 886, 887), (887, 886, 888), (887, 888, 889), (889, 888, 890), (889, 890, 891), (891, 890, 892), (891, 892, 893), (893, 892, 771), (893, 771, 770), (894, 895, 475), (475, 895, 473), (472, 473, 895), (896, 464, 466), (466, 469, 896), (896, 469, 470), (896, 470, 895), (895, 470, 471), (895, 471, 472), (896, 897, 464), (464, 897, 6), (7, 6, 897), (894, 475, 477), (477, 479, 894), (894, 479, 480), (894, 480, 897), (897, 480, 461), (897, 461, 7), (897, 896, 894), (894, 896, 895), (898, 689, 688), (898, 688, 899), (899, 688, 631), (899, 631, 900), (900, 631, 630), (900, 630, 901), (901, 630, 739), (901, 739, 902), (902, 739, 738), (902, 738, 903), (903, 738, 737), (903, 737, 904), (904, 737, 744), (904, 744, 905), (905, 744, 743), (905, 743, 906), (907, 742, 741), (907, 741, 908), (908, 741, 740), (908, 740, 909), (909, 740, 710), (909, 710, 910), (910, 710, 709), (910, 709, 911), (911, 709, 708), (911, 708, 912), (912, 708, 707), (912, 707, 913), (913, 707, 629), (913, 629, 914), (914, 629, 687), (914, 687, 915), (915, 687, 689), (915, 689, 898), (916, 661, 660), (916, 660, 917), (917, 660, 621), (917, 621, 918), (918, 621, 620), (918, 620, 919), (919, 620, 635), (919, 635, 920), (920, 635, 713), (920, 713, 921), (921, 713, 712), (921, 712, 922), (922, 712, 711), (922, 711, 923), (923, 711, 730), (923, 730, 924), (924, 730, 729), (924, 729, 925), (925, 729, 728), (925, 728, 926), (926, 728, 742), (926, 742, 907), (927, 612, 611), (927, 611, 928), (928, 611, 610), (928, 610, 929), (929, 610, 609), (929, 609, 930), (930, 609, 608), (930, 608, 931), (931, 608, 607), (931, 607, 932), (932, 607, 606), (932, 606, 933), (933, 606, 605), (933, 605, 934), (934, 605, 604), (934, 604, 935), (935, 604, 603), (935, 603, 936), (936, 603, 662), (936, 662, 937), (937, 662, 661), (937, 661, 916), (927, 938, 612), (612, 938, 623), (938, 939, 623), (623, 939, 625), (939, 940, 625), (625, 940, 718), (941, 638, 639), (941, 639, 942), (942, 639, 665), (942, 665, 943), (943, 665, 667), (943, 667, 944), (944, 667, 666), (944, 666, 945), (945, 666, 637), (945, 637, 946), (946, 637, 694), (946, 694, 947), (947, 694, 693), (947, 693, 948), (948, 693, 664), (948, 664, 949), (949, 664, 663), (949, 663, 950), (950, 663, 642), (950, 642, 951), (951, 642, 716), (951, 716, 952), (952, 716, 718), (952, 718, 940), (953, 719, 717), (953, 717, 954), (954, 717, 715), (954, 715, 955), (955, 715, 714), (955, 714, 956), (956, 714, 697), (956, 697, 957), (957, 697, 696), (957, 696, 958), (958, 696, 695), (958, 695, 959), (959, 695, 643), (959, 643, 960), (960, 643, 641), (960, 641, 961), (961, 641, 640), (961, 640, 962), (962, 640, 636), (962, 636, 963), (963, 636, 638), (963, 638, 941), (953, 964, 719), (719, 964, 720), (965, 622, 624), (965, 624, 966), (966, 624, 626), (966, 626, 967), (967, 626, 683), (967, 683, 968), (968, 683, 682), (968, 682, 969), (969, 682, 649), (969, 649, 970), (970, 649, 648), (970, 648, 971), (971, 648, 647), (971, 647, 972), (972, 647, 646), (972, 646, 973), (973, 646, 645), (973, 645, 974), (974, 645, 644), (974, 644, 975), (975, 644, 720), (975, 720, 964), (965, 976, 622), (622, 976, 628), (977, 619, 617), (977, 617, 978), (978, 617, 616), (978, 616, 979), (979, 616, 681), (979, 681, 980), (980, 681, 680), (980, 680, 981), (981, 680, 679), (981, 679, 982), (982, 679, 678), (982, 678, 983), (983, 678, 677), (983, 677, 984), (984, 677, 676), (984, 676, 985), (985, 676, 702), (985, 702, 986), (986, 702, 701), (986, 701, 987), (987, 701, 686), (987, 686, 988), (988, 686, 685), (988, 685, 989), (989, 685, 684), (989, 684, 990), (990, 684, 628), (990, 628, 976), (977, 991, 619), (619, 991, 650), (992, 613, 658), (992, 658, 993), (993, 658, 657), (993, 657, 994), (994, 657, 656), (994, 656, 995), (995, 656, 655), (995, 655, 996), (996, 655, 654), (996, 654, 997), (997, 654, 653), (997, 653, 998), (998, 653, 699), (998, 699, 999), (999, 699, 698), (999, 698, 1000), (1000, 698, 652), (1000, 652, 1001), (1001, 652, 651), (1001, 651, 1002), (1002, 651, 650), (1002, 650, 991), (1003, 615, 675), (1003, 675, 1004), (1004, 675, 674), (1004, 674, 1005), (1005, 674, 673), (1005, 673, 1006), (1006, 673, 670), (1006, 670, 1007), (1007, 670, 672), (1007, 672, 1008), (1008, 672, 671), (1008, 671, 1009), (1009, 671, 669), (1009, 669, 1010), (1010, 669, 668), (1010, 668, 1011), (1011, 668, 700), (1011, 700, 1012), (1012, 700, 614), (1012, 614, 1013), (1013, 614, 613), (1013, 613, 992), (1003, 1014, 615), (615, 1014, 618), (1014, 1015, 618), (618, 1015, 627), (1015, 1016, 627), (627, 1016, 727), (1017, 732, 731), (1017, 731, 1018), (1018, 731, 692), (1018, 692, 1019), (1019, 692, 691), (1019, 691, 1020), (1020, 691, 690), (1020, 690, 1021), (1021, 690, 633), (1021, 633, 1022), (1022, 633, 632), (1022, 632, 1023), (1023, 632, 659), (1023, 659, 1024), (1024, 659, 723), (1024, 723, 1025), (1025, 723, 722), (1025, 722, 1026), (1026, 722, 721), (1026, 721, 1027), (1027, 721, 727), (1027, 727, 1016), (906, 743, 736), (906, 736, 1028), (1028, 736, 735), (1028, 735, 1029), (1029, 735, 734), (1029, 734, 1030), (1030, 734, 726), (1030, 726, 1031), (1031, 726, 725), (1031, 725, 1032), (1032, 725, 724), (1032, 724, 1033), (1033, 724, 706), (1033, 706, 1034), (1034, 706, 705), (1034, 705, 1035), (1035, 705, 704), (1035, 704, 1036), (1036, 704, 703), (1036, 703, 1037), (1037, 703, 733), (1037, 733, 1038), (1038, 733, 732), (1038, 732, 1017), (968, 969, 898), (898, 981, 982), (965, 898, 985), (965, 966, 898), (898, 966, 967), (898, 967, 968), (954, 955, 924), (1004, 1005, 1025), (982, 983, 898), (898, 983, 984), (898, 984, 985), (924, 955, 923), (923, 955, 956), (923, 956, 922), (922, 956, 921), (921, 956, 957), (921, 957, 920), (920, 957, 958), (920, 958, 919), (919, 958, 959), (919, 959, 918), (918, 959, 960), (918, 960, 917), (1037, 1038, 994), (900, 979, 980), (981, 898, 980), (980, 898, 899), (980, 899, 900), (985, 986, 965), (965, 986, 987), (965, 987, 988), (908, 909, 974), (1025, 1005, 1024), (1024, 1005, 1006), (1024, 1006, 1023), (1012, 1017, 1011), (1011, 1017, 1018), (1000, 1033, 999), (999, 1033, 1034), (999, 1034, 998), (998, 1034, 1035), (998, 1035, 997), (997, 1035, 1036), (997, 1036, 996), (996, 1036, 1037), (996, 1037, 995), (995, 1037, 994), (969, 970, 898), (898, 970, 971), (898, 971, 915), (915, 971, 972), (973, 913, 972), (972, 913, 914), (972, 914, 915), (934, 948, 933), (933, 948, 949), (933, 949, 932), (932, 949, 950), (932, 950, 931), (1015, 1014, 1016), (1016, 1014, 1003), (1016, 1003, 1027), (1027, 1003, 1004), (1027, 1004, 1026), (1026, 1004, 1025), (1023, 1006, 1022), (1022, 1006, 1007), (1022, 1007, 1021), (1021, 1007, 1008), (1021, 1008, 1020), (1020, 1008, 1019), (1019, 1008, 1009), (1019, 1009, 1018), (1018, 1009, 1010), (1018, 1010, 1011), (1012, 1013, 1017), (1017, 1013, 992), (1017, 992, 1038), (1038, 992, 993), (1038, 993, 994), (988, 989, 965), (965, 989, 990), (965, 990, 976), (909, 910, 974), (974, 910, 911), (974, 911, 973), (973, 911, 912), (973, 912, 913), (936, 937, 943), (943, 944, 936), (936, 944, 945), (936, 945, 935), (935, 945, 946), (935, 946, 934), (934, 946, 947), (934, 947, 948), (900, 901, 979), (979, 901, 902), (979, 902, 978), (960, 961, 917), (917, 961, 962), (917, 962, 916), (931, 950, 930), (930, 950, 951), (930, 951, 929), (929, 951, 952), (929, 952, 928), (928, 952, 940), (928, 940, 927), (927, 940, 939), (927, 939, 938), (991, 1029, 1002), (1002, 1029, 1030), (1002, 1030, 1001), (1001, 1030, 1031), (1001, 1031, 1000), (1000, 1031, 1032), (1000, 1032, 1033), (977, 906, 991), (991, 906, 1028), (991, 1028, 1029), (902, 903, 978), (978, 903, 904), (978, 904, 977), (977, 904, 905), (977, 905, 906), (974, 975, 908), (908, 975, 964), (908, 964, 907), (907, 964, 953), (907, 953, 926), (926, 953, 954), (926, 954, 925), (925, 954, 924), (962, 963, 916), (916, 963, 941), (916, 941, 937), (937, 941, 942), (937, 942, 943), (1039, 330, 329), (1039, 329, 1040), (1040, 329, 327), (1040, 327, 1041), (1041, 327, 325), (1041, 325, 1042), (1042, 325, 324), (1042, 324, 1043), (1043, 324, 365), (1043, 365, 1044), (1044, 365, 366), (1044, 366, 1045), (1045, 366, 368), (1045, 368, 1046), (1046, 368, 367), (1046, 367, 1047), (1048, 370, 369), (1048, 369, 1049), (1049, 369, 358), (1049, 358, 1050), (1050, 358, 357), (1050, 357, 1051), (1051, 357, 356), (1051, 356, 1052), (1052, 356, 331), (1052, 331, 1053), (1053, 331, 333), (1053, 333, 1054), (1054, 333, 326), (1054, 326, 1055), (1055, 326, 328), (1055, 328, 1056), (1056, 328, 330), (1056, 330, 1039), (1057, 373, 372), (1057, 372, 1058), (1058, 372, 336), (1058, 336, 1059), (1059, 336, 335), (1059, 335, 1060), (1060, 335, 334), (1060, 334, 1061), (1061, 334, 313), (1061, 313, 1062), (1062, 313, 312), (1062, 312, 1063), (1063, 312, 349), (1063, 349, 1064), (1064, 349, 348), (1064, 348, 1065), (1065, 348, 347), (1065, 347, 1066), (1066, 347, 371), (1066, 371, 1067), (1067, 371, 370), (1067, 370, 1048), (1068, 376, 375), (1068, 375, 1069), (1069, 375, 317), (1069, 317, 1070), (1070, 317, 316), (1070, 316, 1071), (1071, 316, 355), (1071, 355, 1072), (1072, 355, 354), (1072, 354, 1073), (1073, 354, 353), (1073, 353, 1074), (1074, 353, 352), (1074, 352, 1075), (1075, 352, 351), (1075, 351, 1076), (1076, 351, 350), (1076, 350, 1077), (1077, 350, 374), (1077, 374, 1078), (1078, 374, 373), (1078, 373, 1057), (1068, 1079, 376), (376, 1079, 380), (380, 1079, 378), (378, 1079, 1080), (378, 1080, 392), (1080, 1081, 392), (392, 1081, 458), (1082, 405, 406), (1082, 406, 1083), (1083, 406, 428), (1083, 428, 1084), (1084, 428, 430), (1084, 430, 1085), (1085, 430, 429), (1085, 429, 1086), (1086, 429, 404), (1086, 404, 1087), (1087, 404, 445), (1087, 445, 1088), (1088, 445, 444), (1088, 444, 1089), (1089, 444, 427), (1089, 427, 1090), (1090, 427, 426), (1090, 426, 1091), (1091, 426, 409), (1091, 409, 1092), (1092, 409, 456), (1092, 456, 1093), (1093, 456, 458), (1093, 458, 1081), (1094, 459, 457), (1094, 457, 1095), (1095, 457, 455), (1095, 455, 1096), (1096, 455, 454), (1096, 454, 1097), (1097, 454, 448), (1097, 448, 1098), (1098, 448, 447), (1098, 447, 1099), (1099, 447, 446), (1099, 446, 1100), (1100, 446, 410), (1100, 410, 1101), (1101, 410, 408), (1101, 408, 1102), (1102, 408, 407), (1102, 407, 1103), (1103, 407, 403), (1103, 403, 1104), (1104, 403, 405), (1104, 405, 1082), (1094, 1105, 459), (459, 1105, 460), (1106, 398, 397), (1106, 397, 1107), (1107, 397, 396), (1107, 396, 1108), (1108, 396, 395), (1108, 395, 1109), (1109, 395, 432), (1109, 432, 1110), (1110, 432, 431), (1110, 431, 1111), (1111, 431, 413), (1111, 413, 1112), (1112, 413, 412), (1112, 412, 1113), (1113, 412, 411), (1113, 411, 1114), (1114, 411, 394), (1114, 394, 1115), (1115, 394, 393), (1115, 393, 1116), (1116, 393, 460), (1116, 460, 1105), (1106, 1117, 398), (398, 1117, 399), (1118, 391, 389), (1118, 389, 1119), (1119, 389, 388), (1119, 388, 1120), (1120, 388, 425), (1120, 425, 1121), (1121, 425, 424), (1121, 424, 1122), (1122, 424, 423), (1122, 423, 1123), (1123, 423, 453), (1123, 453, 1124), (1124, 453, 452), (1124, 452, 1125), (1125, 452, 443), (1125, 443, 1126), (1126, 443, 442), (1126, 442, 1127), (1127, 442, 441), (1127, 441, 1128), (1128, 441, 402), (1128, 402, 1129), (1129, 402, 401), (1129, 401, 1130), (1130, 401, 400), (1130, 400, 1131), (1131, 400, 399), (1131, 399, 1117), (1118, 1132, 391), (391, 1132, 414), (1133, 385, 422), (1133, 422, 1134), (1134, 422, 421), (1134, 421, 1135), (1135, 421, 420), (1135, 420, 1136), (1136, 420, 419), (1136, 419, 1137), (1137, 419, 418), (1137, 418, 1138), (1138, 418, 417), (1138, 417, 1139), (1139, 417, 450), (1139, 450, 1140), (1140, 450, 449), (1140, 449, 1141), (1141, 449, 416), (1141, 416, 1142), (1142, 416, 415), (1142, 415, 1143), (1143, 415, 414), (1143, 414, 1132), (1144, 387, 440), (1144, 440, 1145), (1145, 440, 439), (1145, 439, 1146), (1146, 439, 438), (1146, 438, 1147), (1147, 438, 435), (1147, 435, 1148), (1148, 435, 437), (1148, 437, 1149), (1149, 437, 436), (1149, 436, 1150), (1150, 436, 434), (1150, 434, 1151), (1151, 434, 433), (1151, 433, 1152), (1152, 433, 451), (1152, 451, 1153), (1153, 451, 386), (1153, 386, 1154), (1154, 386, 385), (1154, 385, 1133), (1144, 1155, 387), (387, 1155, 390), (390, 1155, 379), (379, 1155, 1156), (379, 1156, 381), (1156, 1157, 381), (381, 1157, 383), (1158, 360, 359), (1158, 359, 1159), (1159, 359, 323), (1159, 323, 1160), (1160, 323, 322), (1160, 322, 1161), (1161, 322, 321), (1161, 321, 1162), (1162, 321, 319), (1162, 319, 1163), (1163, 319, 318), (1163, 318, 1164), (1164, 318, 339), (1164, 339, 1165), (1165, 339, 338), (1165, 338, 1166), (1166, 338, 337), (1166, 337, 1167), (1167, 337, 384), (1167, 384, 1168), (1168, 384, 383), (1168, 383, 1157), (1047, 367, 364), (1047, 364, 1169), (1169, 364, 363), (1169, 363, 1170), (1170, 363, 362), (1170, 362, 1171), (1171, 362, 346), (1171, 346, 1172), (1172, 346, 345), (1172, 345, 1173), (1173, 345, 344), (1173, 344, 1174), (1174, 344, 343), (1174, 343, 1175), (1175, 343, 342), (1175, 342, 1176), (1176, 342, 341), (1176, 341, 1177), (1177, 341, 340), (1177, 340, 1178), (1178, 340, 361), (1178, 361, 1179), (1179, 361, 360), (1179, 360, 1158), (1109, 1110, 1039), (1039, 1122, 1123), (1106, 1039, 1126), (1106, 1107, 1039), (1039, 1107, 1108), (1039, 1108, 1109), (1095, 1096, 1065), (1145, 1146, 1166), (1123, 1124, 1039), (1039, 1124, 1125), (1039, 1125, 1126), (1065, 1096, 1064), (1064, 1096, 1097), (1064, 1097, 1063), (1063, 1097, 1062), (1062, 1097, 1098), (1062, 1098, 1061), (1061, 1098, 1099), (1061, 1099, 1060), (1060, 1099, 1100), (1060, 1100, 1059), (1059, 1100, 1101), (1059, 1101, 1058), (1178, 1179, 1135), (1041, 1120, 1121), (1122, 1039, 1121), (1121, 1039, 1040), (1121, 1040, 1041), (1126, 1127, 1106), (1106, 1127, 1128), (1106, 1128, 1129), (1049, 1050, 1115), (1166, 1146, 1165), (1165, 1146, 1147), (1165, 1147, 1164), (1153, 1158, 1152), (1152, 1158, 1159), (1141, 1174, 1140), (1140, 1174, 1175), (1140, 1175, 1139), (1139, 1175, 1176), (1139, 1176, 1138), (1138, 1176, 1177), (1138, 1177, 1137), (1137, 1177, 1178), (1137, 1178, 1136), (1136, 1178, 1135), (1110, 1111, 1039), (1039, 1111, 1112), (1039, 1112, 1056), (1056, 1112, 1113), (1114, 1054, 1113), (1113, 1054, 1055), (1113, 1055, 1056), (1075, 1089, 1074), (1074, 1089, 1090), (1074, 1090, 1073), (1073, 1090, 1091), (1073, 1091, 1072), (1156, 1155, 1157), (1157, 1155, 1144), (1157, 1144, 1168), (1168, 1144, 1145), (1168, 1145, 1167), (1167, 1145, 1166), (1164, 1147, 1163), (1163, 1147, 1148), (1163, 1148, 1162), (1162, 1148, 1149), (1162, 1149, 1161), (1161, 1149, 1160), (1160, 1149, 1150), (1160, 1150, 1159), (1159, 1150, 1151), (1159, 1151, 1152), (1153, 1154, 1158), (1158, 1154, 1133), (1158, 1133, 1179), (1179, 1133, 1134), (1179, 1134, 1135), (1129, 1130, 1106), (1106, 1130, 1131), (1106, 1131, 1117), (1050, 1051, 1115), (1115, 1051, 1052), (1115, 1052, 1114), (1114, 1052, 1053), (1114, 1053, 1054), (1077, 1078, 1084), (1084, 1085, 1077), (1077, 1085, 1086), (1077, 1086, 1076), (1076, 1086, 1087), (1076, 1087, 1075), (1075, 1087, 1088), (1075, 1088, 1089), (1041, 1042, 1120), (1120, 1042, 1043), (1120, 1043, 1119), (1101, 1102, 1058), (1058, 1102, 1103), (1058, 1103, 1057), (1072, 1091, 1071), (1071, 1091, 1092), (1071, 1092, 1070), (1070, 1092, 1093), (1070, 1093, 1069), (1069, 1093, 1081), (1069, 1081, 1068), (1068, 1081, 1080), (1068, 1080, 1079), (1132, 1170, 1143), (1143, 1170, 1171), (1143, 1171, 1142), (1142, 1171, 1172), (1142, 1172, 1141), (1141, 1172, 1173), (1141, 1173, 1174), (1118, 1047, 1132), (1132, 1047, 1169), (1132, 1169, 1170), (1043, 1044, 1119), (1119, 1044, 1045), (1119, 1045, 1118), (1118, 1045, 1046), (1118, 1046, 1047), (1115, 1116, 1049), (1049, 1116, 1105), (1049, 1105, 1048), (1048, 1105, 1094), (1048, 1094, 1067), (1067, 1094, 1095), (1067, 1095, 1066), (1066, 1095, 1065), (1103, 1104, 1057), (1057, 1104, 1082), (1057, 1082, 1078), (1078, 1082, 1083), (1078, 1083, 1084), (758, 757, 762), (764, 5, 481), (481, 761, 764), (764, 761, 760), (764, 760, 762), (762, 760, 759), (762, 759, 758), (5, 764, 859), (5, 859, 484), (484, 859, 861), (484, 861, 482), (482, 861, 863), (482, 863, 483), (483, 863, 865), (483, 865, 485), (485, 865, 867), (485, 867, 486), (486, 867, 869), (486, 869, 3), (3, 869, 871), (3, 871, 4), (4, 871, 873), (4, 873, 750), (750, 873, 875), (750, 875, 749), (749, 875, 766), (749, 766, 747), (756, 776, 823), (756, 823, 494), (494, 823, 825), (494, 825, 495), (495, 825, 827), (495, 827, 496), (496, 827, 829), (496, 829, 490), (490, 829, 831), (490, 831, 491), (491, 831, 833), (491, 833, 492), (492, 833, 835), (492, 835, 493), (493, 835, 837), (493, 837, 488), (488, 837, 839), (488, 839, 489), (489, 839, 762), (489, 762, 757), (745, 747, 766), (768, 302, 254), (254, 258, 768), (768, 258, 61), (768, 61, 766), (766, 61, 18), (766, 18, 745), (751, 503, 774), (776, 756, 755), (755, 754, 776), (776, 754, 753), (776, 753, 774), (774, 753, 752), (774, 752, 751), (302, 768, 877), (302, 877, 303), (303, 877, 879), (303, 879, 304), (304, 879, 881), (304, 881, 310), (310, 881, 883), (310, 883, 307), (307, 883, 885), (307, 885, 308), (308, 885, 887), (308, 887, 309), (309, 887, 889), (309, 889, 311), (311, 889, 891), (311, 891, 306), (306, 891, 893), (306, 893, 305), (305, 893, 770), (305, 770, 301), (505, 772, 841), (505, 841, 0), (0, 841, 843), (0, 843, 1), (1, 843, 845), (1, 845, 502), (502, 845, 847), (502, 847, 497), (497, 847, 849), (497, 849, 498), (498, 849, 851), (498, 851, 499), (499, 851, 853), (499, 853, 504), (504, 853, 855), (504, 855, 500), (500, 855, 857), (500, 857, 501), (501, 857, 774), (501, 774, 503), (299, 301, 770), (772, 505, 465), (465, 463, 772), (772, 463, 507), (772, 507, 770), (770, 507, 509), (770, 509, 299), (1180, 765, 1181), (1181, 765, 763), (1182, 767, 874), (1182, 874, 1183), (1183, 874, 872), (1183, 872, 1184), (1184, 872, 870), (1184, 870, 1185), (1185, 870, 868), (1185, 868, 1186), (1186, 868, 866), (1186, 866, 1187), (1187, 866, 864), (1187, 864, 1188), (1188, 864, 862), (1188, 862, 1189), (1189, 862, 860), (1189, 860, 1190), (1190, 860, 858), (1190, 858, 1191), (1191, 858, 765), (1191, 765, 1192), (780, 763, 838), (780, 838, 821), (821, 838, 836), (821, 836, 803), (803, 836, 834), (803, 834, 796), (796, 834, 832), (796, 832, 797), (797, 832, 830), (797, 830, 804), (804, 830, 828), (804, 828, 805), (805, 828, 826), (805, 826, 806), (806, 826, 824), (806, 824, 798), (798, 824, 822), (798, 822, 781), (781, 822, 777), (781, 777, 778), (1193, 769, 1194), (1194, 769, 767), (775, 1195, 777), (777, 1195, 1196), (783, 771, 892), (783, 892, 785), (785, 892, 890), (785, 890, 792), (792, 890, 888), (792, 888, 793), (793, 888, 886), (793, 886, 789), (789, 886, 884), (789, 884, 790), (790, 884, 882), (790, 882, 791), (791, 882, 880), (791, 880, 799), (799, 880, 878), (799, 878, 795), (795, 878, 876), (795, 876, 794), (794, 876, 769), (794, 769, 784), (1197, 775, 856), (1197, 856, 1198), (1198, 856, 854), (1198, 854, 1199), (1199, 854, 852), (1199, 852, 1200), (1200, 852, 850), (1200, 850, 1201), (1201, 850, 848), (1201, 848, 1202), (1202, 848, 846), (1202, 846, 1203), (1203, 846, 844), (1203, 844, 1204), (1204, 844, 842), (1204, 842, 1205), (1205, 842, 840), (1205, 840, 1206), (1206, 840, 773), (1206, 773, 1207), (1208, 773, 1209), (1209, 773, 771), (236, 1210, 1211), (236, 1211, 237), (237, 1211, 1212), (237, 1212, 224), (224, 1212, 1213), (224, 1213, 225), (225, 1213, 1214), (225, 1214, 226), (226, 1214, 1215), (226, 1215, 227), (227, 1215, 1216), (227, 1216, 218), (218, 1216, 1217), (218, 1217, 219), (219, 1217, 1218), (219, 1218, 220), (220, 1218, 1219), (220, 1219, 213), (213, 1219, 1220), (213, 1220, 211), (211, 1220, 1221), (211, 1221, 212), (212, 1221, 1222), (212, 1222, 214), (214, 1222, 1223), (214, 1223, 215), (215, 1223, 1224), (215, 1224, 12), (12, 1224, 1225), (12, 1225, 13), (13, 1225, 1226), (13, 1226, 300), (300, 1226, 1227), (300, 1227, 256), (256, 1227, 1228), (256, 1228, 255), (255, 1228, 1229), (255, 1229, 253), (253, 1229, 1230), (253, 1230, 282), (282, 1230, 1231), (282, 1231, 283), (283, 1231, 1232), (283, 1232, 286), (286, 1232, 1233), (286, 1233, 287), (287, 1233, 1234), (287, 1234, 293), (293, 1234, 1235), (293, 1235, 288), (288, 1235, 1236), (288, 1236, 289), (236, 235, 1210), (1210, 235, 1237), (241, 1238, 1239), (241, 1239, 242), (242, 1239, 1240), (242, 1240, 243), (243, 1240, 1241), (243, 1241, 244), (244, 1241, 1242), (244, 1242, 9), (9, 1242, 1243), (9, 1243, 10), (10, 1243, 1244), (10, 1244, 221), (221, 1244, 1245), (221, 1245, 222), (222, 1245, 1246), (222, 1246, 223), (223, 1246, 1247), (223, 1247, 228), (228, 1247, 1248), (228, 1248, 229), (229, 1248, 1249), (229, 1249, 230), (230, 1249, 1250), (230, 1250, 231), (231, 1250, 1251), (231, 1251, 232), (232, 1251, 1252), (232, 1252, 233), (233, 1252, 1253), (233, 1253, 234), (234, 1253, 1254), (234, 1254, 216), (216, 1254, 1255), (216, 1255, 217), (217, 1255, 1237), (217, 1237, 235), (271, 1256, 1257), (271, 1257, 272), (272, 1257, 1258), (272, 1258, 265), (265, 1258, 1259), (265, 1259, 266), (266, 1259, 1260), (266, 1260, 268), (268, 1260, 1261), (268, 1261, 269), (269, 1261, 1262), (269, 1262, 262), (262, 1262, 1263), (262, 1263, 261), (261, 1263, 1264), (261, 1264, 250), (250, 1264, 1265), (250, 1265, 251), (251, 1265, 1266), (251, 1266, 245), (245, 1266, 1267), (245, 1267, 246), (246, 1267, 1268), (246, 1268, 247), (247, 1268, 1269), (247, 1269, 248), (248, 1269, 1270), (248, 1270, 249), (249, 1270, 1271), (249, 1271, 238), (238, 1271, 1272), (238, 1272, 239), (239, 1272, 1273), (239, 1273, 240), (240, 1273, 1238), (240, 1238, 241), (271, 270, 1256), (1256, 270, 1274), (289, 1236, 1275), (289, 1275, 290), (290, 1275, 1276), (290, 1276, 292), (292, 1276, 1277), (292, 1277, 285), (285, 1277, 1278), (285, 1278, 284), (284, 1278, 1279), (284, 1279, 275), (275, 1279, 1280), (275, 1280, 276), (276, 1280, 1281), (276, 1281, 294), (294, 1281, 1282), (294, 1282, 295), (295, 1282, 1283), (295, 1283, 296), (296, 1283, 1284), (296, 1284, 297), (297, 1284, 1285), (297, 1285, 298), (298, 1285, 1286), (298, 1286, 280), (280, 1286, 1287), (280, 1287, 281), (281, 1287, 1288), (281, 1288, 291), (291, 1288, 1289), (291, 1289, 277), (277, 1289, 1290), (277, 1290, 278), (278, 1290, 1291), (278, 1291, 279), (279, 1291, 1292), (279, 1292, 263), (263, 1292, 1293), (263, 1293, 264), (264, 1293, 1294), (264, 1294, 273), (273, 1294, 1295), (273, 1295, 274), (274, 1295, 1296), (274, 1296, 257), (257, 1296, 1297), (257, 1297, 252), (252, 1297, 1298), (252, 1298, 259), (259, 1298, 1299), (259, 1299, 260), (260, 1299, 1300), (260, 1300, 267), (267, 1300, 1274), (267, 1274, 270), (1211, 1210, 1226), (1236, 1273, 1256), (1295, 1294, 1236), (1295, 1236, 1296), (1291, 1290, 1236), (1290, 1289, 1236), (1236, 1289, 1288), (1236, 1288, 1275), (1275, 1288, 1276), (1218, 1217, 1226), (1273, 1252, 1251), (1210, 1236, 1235), (1255, 1254, 1273), (1273, 1254, 1253), (1273, 1253, 1252), (1273, 1272, 1256), (1256, 1272, 1271), (1256, 1271, 1270), (1256, 1274, 1236), (1236, 1274, 1300), (1236, 1300, 1299), (1235, 1234, 1210), (1210, 1234, 1233), (1210, 1233, 1232), (1214, 1213, 1226), (1226, 1213, 1212), (1226, 1212, 1211), (1236, 1210, 1273), (1273, 1210, 1237), (1273, 1237, 1255), (1294, 1293, 1236), (1236, 1293, 1292), (1236, 1292, 1291), (1285, 1284, 1280), (1225, 1224, 1223), (1250, 1239, 1251), (1251, 1239, 1238), (1251, 1238, 1273), (1260, 1259, 1267), (1285, 1280, 1286), (1279, 1278, 1288), (1288, 1278, 1277), (1288, 1277, 1276), (1221, 1220, 1226), (1226, 1220, 1219), (1226, 1219, 1218), (1266, 1265, 1264), (1270, 1269, 1256), (1256, 1269, 1268), (1256, 1268, 1257), (1257, 1268, 1267), (1257, 1267, 1258), (1258, 1267, 1259), (1299, 1298, 1236), (1236, 1298, 1297), (1236, 1297, 1296), (1284, 1283, 1280), (1280, 1283, 1282), (1280, 1282, 1281), (1232, 1231, 1210), (1210, 1231, 1230), (1210, 1230, 1229), (1225, 1223, 1226), (1226, 1223, 1222), (1226, 1222, 1221), (1217, 1216, 1226), (1226, 1216, 1215), (1226, 1215, 1214), (1247, 1246, 1245), (1243, 1242, 1248), (1248, 1242, 1241), (1264, 1263, 1266), (1266, 1263, 1262), (1266, 1262, 1267), (1267, 1262, 1261), (1267, 1261, 1260), (1279, 1288, 1280), (1280, 1288, 1287), (1280, 1287, 1286), (1229, 1228, 1210), (1210, 1228, 1227), (1210, 1227, 1226), (1250, 1249, 1239), (1239, 1249, 1248), (1239, 1248, 1240), (1240, 1248, 1241), (1247, 1245, 1248), (1248, 1245, 1244), (1248, 1244, 1243), (153, 1301, 1302), (153, 1302, 154), (154, 1302, 1303), (154, 1303, 134), (134, 1303, 1304), (134, 1304, 135), (135, 1304, 1305), (135, 1305, 136), (136, 1305, 1306), (136, 1306, 137), (137, 1306, 1307), (137, 1307, 127), (127, 1307, 1308), (127, 1308, 128), (128, 1308, 1309), (128, 1309, 129), (129, 1309, 1310), (129, 1310, 114), (114, 1310, 1311), (114, 1311, 115), (115, 1311, 1312), (115, 1312, 116), (116, 1312, 1313), (116, 1313, 117), (117, 1313, 1314), (117, 1314, 121), (121, 1314, 1315), (121, 1315, 122), (122, 1315, 1316), (122, 1316, 123), (123, 1316, 1317), (123, 1317, 118), (118, 1317, 1318), (118, 1318, 112), (112, 1318, 1319), (112, 1319, 113), (113, 1319, 1320), (113, 1320, 124), (124, 1320, 1321), (124, 1321, 125), (125, 1321, 1322), (125, 1322, 126), (126, 1322, 1323), (126, 1323, 159), (159, 1323, 1324), (159, 1324, 160), (160, 1324, 1325), (160, 1325, 161), (161, 1325, 1326), (161, 1326, 157), (157, 1326, 1327), (157, 1327, 155), (153, 152, 1301), (1301, 152, 1328), (165, 1329, 1330), (165, 1330, 166), (166, 1330, 1331), (166, 1331, 167), (167, 1331, 1332), (167, 1332, 133), (133, 1332, 1333), (133, 1333, 132), (132, 1333, 1334), (132, 1334, 130), (130, 1334, 1335), (130, 1335, 138), (138, 1335, 1336), (138, 1336, 139), (139, 1336, 1337), (139, 1337, 140), (140, 1337, 1338), (140, 1338, 141), (141, 1338, 1339), (141, 1339, 142), (142, 1339, 1340), (142, 1340, 147), (147, 1340, 1341), (147, 1341, 148), (148, 1341, 1342), (148, 1342, 149), (149, 1342, 1343), (149, 1343, 150), (150, 1343, 1344), (150, 1344, 151), (151, 1344, 1345), (151, 1345, 119), (119, 1345, 1346), (119, 1346, 120), (120, 1346, 1328), (120, 1328, 152), (193, 1347, 1348), (193, 1348, 194), (194, 1348, 1349), (194, 1349, 187), (187, 1349, 1350), (187, 1350, 188), (188, 1350, 1351), (188, 1351, 190), (190, 1351, 1352), (190, 1352, 191), (191, 1352, 1353), (191, 1353, 181), (181, 1353, 1354), (181, 1354, 182), (182, 1354, 1355), (182, 1355, 183), (183, 1355, 1356), (183, 1356, 171), (171, 1356, 1357), (171, 1357, 172), (172, 1357, 1358), (172, 1358, 174), (174, 1358, 1359), (174, 1359, 175), (175, 1359, 1360), (175, 1360, 168), (168, 1360, 1361), (168, 1361, 169), (169, 1361, 1362), (169, 1362, 170), (170, 1362, 1363), (170, 1363, 162), (162, 1363, 1364), (162, 1364, 163), (163, 1364, 1329), (163, 1329, 165), (193, 192, 1347), (1347, 192, 1365), (155, 1327, 1366), (155, 1366, 156), (156, 1366, 1367), (156, 1367, 158), (158, 1367, 1368), (158, 1368, 143), (143, 1368, 1369), (143, 1369, 144), (144, 1369, 1370), (144, 1370, 145), (145, 1370, 1371), (145, 1371, 146), (146, 1371, 1372), (146, 1372, 208), (208, 1372, 1373), (208, 1373, 209), (209, 1373, 1374), (209, 1374, 210), (210, 1374, 1375), (210, 1375, 200), (200, 1375, 1376), (200, 1376, 204), (204, 1376, 1377), (204, 1377, 203), (203, 1377, 1378), (203, 1378, 201), (201, 1378, 1379), (201, 1379, 205), (205, 1379, 1380), (205, 1380, 206), (206, 1380, 1381), (206, 1381, 207), (207, 1381, 1382), (207, 1382, 196), (196, 1382, 1383), (196, 1383, 197), (197, 1383, 1384), (197, 1384, 184), (184, 1384, 1385), (184, 1385, 185), (185, 1385, 1386), (185, 1386, 186), (186, 1386, 1387), (186, 1387, 176), (176, 1387, 1388), (176, 1388, 177), (177, 1388, 1389), (177, 1389, 179), (179, 1389, 1390), (179, 1390, 180), (180, 1390, 1391), (180, 1391, 189), (189, 1391, 1365), (189, 1365, 192), (1302, 1301, 1317), (1327, 1364, 1347), (1386, 1385, 1327), (1386, 1327, 1387), (1382, 1381, 1327), (1381, 1380, 1327), (1327, 1380, 1379), (1327, 1379, 1366), (1366, 1379, 1367), (1309, 1308, 1317), (1364, 1343, 1342), (1301, 1327, 1326), (1346, 1345, 1364), (1364, 1345, 1344), (1364, 1344, 1343), (1364, 1363, 1347), (1347, 1363, 1362), (1347, 1362, 1361), (1347, 1365, 1327), (1327, 1365, 1391), (1327, 1391, 1390), (1326, 1325, 1301), (1301, 1325, 1324), (1301, 1324, 1323), (1305, 1304, 1317), (1317, 1304, 1303), (1317, 1303, 1302), (1327, 1301, 1364), (1364, 1301, 1328), (1364, 1328, 1346), (1385, 1384, 1327), (1327, 1384, 1383), (1327, 1383, 1382), (1376, 1375, 1371), (1316, 1315, 1314), (1341, 1330, 1342), (1342, 1330, 1329), (1342, 1329, 1364), (1351, 1350, 1358), (1376, 1371, 1377), (1370, 1369, 1379), (1379, 1369, 1368), (1379, 1368, 1367), (1312, 1311, 1317), (1317, 1311, 1310), (1317, 1310, 1309), (1357, 1356, 1355), (1361, 1360, 1347), (1347, 1360, 1359), (1347, 1359, 1348), (1348, 1359, 1358), (1348, 1358, 1349), (1349, 1358, 1350), (1390, 1389, 1327), (1327, 1389, 1388), (1327, 1388, 1387), (1375, 1374, 1371), (1371, 1374, 1373), (1371, 1373, 1372), (1323, 1322, 1301), (1301, 1322, 1321), (1301, 1321, 1320), (1316, 1314, 1317), (1317, 1314, 1313), (1317, 1313, 1312), (1308, 1307, 1317), (1317, 1307, 1306), (1317, 1306, 1305), (1338, 1337, 1336), (1334, 1333, 1339), (1339, 1333, 1332), (1355, 1354, 1357), (1357, 1354, 1353), (1357, 1353, 1358), (1358, 1353, 1352), (1358, 1352, 1351), (1370, 1379, 1371), (1371, 1379, 1378), (1371, 1378, 1377), (1320, 1319, 1301), (1301, 1319, 1318), (1301, 1318, 1317), (1341, 1340, 1330), (1330, 1340, 1339), (1330, 1339, 1331), (1331, 1339, 1332), (1338, 1336, 1339), (1339, 1336, 1335), (1339, 1335, 1334), (574, 1392, 1393), (574, 1393, 575), (575, 1393, 1394), (575, 1394, 542), (542, 1394, 1395), (542, 1395, 543), (543, 1395, 1396), (543, 1396, 544), (544, 1396, 1397), (544, 1397, 527), (527, 1397, 1398), (527, 1398, 528), (528, 1398, 1399), (528, 1399, 529), (529, 1399, 1400), (529, 1400, 530), (530, 1400, 1401), (530, 1401, 515), (515, 1401, 1402), (515, 1402, 510), (510, 1402, 1403), (510, 1403, 511), (511, 1403, 1404), (511, 1404, 516), (516, 1404, 1405), (516, 1405, 517), (517, 1405, 1406), (517, 1406, 513), (513, 1406, 1407), (513, 1407, 514), (514, 1407, 1408), (514, 1408, 522), (522, 1408, 1409), (522, 1409, 523), (523, 1409, 1410), (523, 1410, 524), (524, 1410, 1411), (524, 1411, 560), (560, 1411, 1412), (560, 1412, 561), (561, 1412, 1413), (561, 1413, 562), (562, 1413, 1414), (562, 1414, 588), (588, 1414, 1415), (588, 1415, 589), (589, 1415, 1416), (589, 1416, 594), (594, 1416, 1417), (594, 1417, 590), (590, 1417, 1418), (590, 1418, 591), (574, 573, 1392), (1392, 573, 1419), (539, 1420, 1421), (539, 1421, 555), (555, 1421, 1422), (555, 1422, 556), (556, 1422, 1423), (556, 1423, 557), (557, 1423, 1424), (557, 1424, 558), (558, 1424, 1425), (558, 1425, 559), (559, 1425, 1426), (559, 1426, 540), (540, 1426, 1427), (540, 1427, 541), (541, 1427, 1428), (541, 1428, 563), (563, 1428, 1429), (563, 1429, 564), (564, 1429, 1430), (564, 1430, 565), (565, 1430, 1431), (565, 1431, 566), (566, 1431, 1432), (566, 1432, 567), (567, 1432, 1433), (567, 1433, 568), (568, 1433, 1434), (568, 1434, 571), (571, 1434, 1435), (571, 1435, 572), (572, 1435, 1436), (572, 1436, 525), (525, 1436, 1437), (525, 1437, 526), (526, 1437, 1419), (526, 1419, 573), (548, 1438, 1439), (548, 1439, 549), (549, 1439, 1440), (549, 1440, 531), (531, 1440, 1441), (531, 1441, 532), (532, 1441, 1442), (532, 1442, 534), (534, 1442, 1443), (534, 1443, 550), (550, 1443, 1444), (550, 1444, 551), (551, 1444, 1445), (551, 1445, 552), (552, 1445, 1446), (552, 1446, 553), (553, 1446, 1447), (553, 1447, 554), (554, 1447, 1448), (554, 1448, 578), (578, 1448, 1449), (578, 1449, 579), (579, 1449, 1450), (579, 1450, 580), (580, 1450, 1451), (580, 1451, 584), (584, 1451, 1452), (584, 1452, 585), (585, 1452, 1453), (585, 1453, 535), (535, 1453, 1454), (535, 1454, 536), (536, 1454, 1455), (536, 1455, 538), (538, 1455, 1420), (538, 1420, 539), (548, 547, 1438), (1438, 547, 1456), (591, 1418, 1457), (591, 1457, 592), (592, 1457, 1458), (592, 1458, 593), (593, 1458, 1459), (593, 1459, 587), (587, 1459, 1460), (587, 1460, 586), (586, 1460, 1461), (586, 1461, 576), (576, 1461, 1462), (576, 1462, 577), (577, 1462, 1463), (577, 1463, 598), (598, 1463, 1464), (598, 1464, 599), (599, 1464, 1465), (599, 1465, 600), (600, 1465, 1466), (600, 1466, 601), (601, 1466, 1467), (601, 1467, 602), (602, 1467, 1468), (602, 1468, 581), (581, 1468, 1469), (581, 1469, 582), (582, 1469, 1470), (582, 1470, 583), (583, 1470, 1471), (583, 1471, 595), (595, 1471, 1472), (595, 1472, 596), (596, 1472, 1473), (596, 1473, 597), (597, 1473, 1474), (597, 1474, 545), (545, 1474, 1475), (545, 1475, 546), (546, 1475, 1476), (546, 1476, 569), (569, 1476, 1477), (569, 1477, 570), (570, 1477, 1478), (570, 1478, 518), (518, 1478, 1479), (518, 1479, 519), (519, 1479, 1480), (519, 1480, 520), (520, 1480, 1481), (520, 1481, 521), (521, 1481, 1482), (521, 1482, 533), (533, 1482, 1456), (533, 1456, 547), (1393, 1392, 1408), (1418, 1455, 1438), (1477, 1476, 1418), (1477, 1418, 1478), (1473, 1472, 1418), (1472, 1471, 1418), (1418, 1471, 1470), (1418, 1470, 1457), (1457, 1470, 1458), (1400, 1399, 1408), (1455, 1434, 1433), (1392, 1418, 1417), (1437, 1436, 1455), (1455, 1436, 1435), (1455, 1435, 1434), (1455, 1454, 1438), (1438, 1454, 1453), (1438, 1453, 1452), (1438, 1456, 1418), (1418, 1456, 1482), (1418, 1482, 1481), (1417, 1416, 1392), (1392, 1416, 1415), (1392, 1415, 1414), (1396, 1395, 1408), (1408, 1395, 1394), (1408, 1394, 1393), (1418, 1392, 1455), (1455, 1392, 1419), (1455, 1419, 1437), (1476, 1475, 1418), (1418, 1475, 1474), (1418, 1474, 1473), (1467, 1466, 1462), (1407, 1406, 1405), (1432, 1421, 1433), (1433, 1421, 1420), (1433, 1420, 1455), (1442, 1441, 1449), (1467, 1462, 1468), (1461, 1460, 1470), (1470, 1460, 1459), (1470, 1459, 1458), (1403, 1402, 1408), (1408, 1402, 1401), (1408, 1401, 1400), (1448, 1447, 1446), (1452, 1451, 1438), (1438, 1451, 1450), (1438, 1450, 1439), (1439, 1450, 1449), (1439, 1449, 1440), (1440, 1449, 1441), (1481, 1480, 1418), (1418, 1480, 1479), (1418, 1479, 1478), (1466, 1465, 1462), (1462, 1465, 1464), (1462, 1464, 1463), (1414, 1413, 1392), (1392, 1413, 1412), (1392, 1412, 1411), (1407, 1405, 1408), (1408, 1405, 1404), (1408, 1404, 1403), (1399, 1398, 1408), (1408, 1398, 1397), (1408, 1397, 1396), (1429, 1428, 1427), (1425, 1424, 1430), (1430, 1424, 1423), (1446, 1445, 1448), (1448, 1445, 1444), (1448, 1444, 1449), (1449, 1444, 1443), (1449, 1443, 1442), (1461, 1470, 1462), (1462, 1470, 1469), (1462, 1469, 1468), (1411, 1410, 1392), (1392, 1410, 1409), (1392, 1409, 1408), (1432, 1431, 1421), (1421, 1431, 1430), (1421, 1430, 1422), (1422, 1430, 1423), (1429, 1427, 1430), (1430, 1427, 1426), (1430, 1426, 1425), (79, 1483, 1484), (79, 1484, 80), (80, 1484, 1485), (80, 1485, 53), (53, 1485, 1486), (53, 1486, 54), (54, 1486, 1487), (54, 1487, 55), (55, 1487, 1488), (55, 1488, 35), (35, 1488, 1489), (35, 1489, 36), (36, 1489, 1490), (36, 1490, 38), (38, 1490, 1491), (38, 1491, 39), (39, 1491, 1492), (39, 1492, 67), (67, 1492, 1493), (67, 1493, 68), (68, 1493, 1494), (68, 1494, 19), (19, 1494, 1495), (19, 1495, 20), (20, 1495, 1496), (20, 1496, 15), (15, 1496, 1497), (15, 1497, 16), (16, 1497, 1498), (16, 1498, 21), (21, 1498, 1499), (21, 1499, 22), (22, 1499, 1500), (22, 1500, 23), (23, 1500, 1501), (23, 1501, 24), (24, 1501, 1502), (24, 1502, 25), (25, 1502, 1503), (25, 1503, 26), (26, 1503, 1504), (26, 1504, 69), (69, 1504, 1505), (69, 1505, 70), (70, 1505, 1506), (70, 1506, 71), (71, 1506, 1507), (71, 1507, 48), (48, 1507, 1508), (48, 1508, 49), (49, 1508, 1509), (49, 1509, 62), (79, 78, 1483), (1483, 78, 1510), (81, 1511, 1512), (81, 1512, 82), (82, 1512, 1513), (82, 1513, 83), (83, 1513, 1514), (83, 1514, 89), (89, 1514, 1515), (89, 1515, 90), (90, 1515, 1516), (90, 1516, 91), (91, 1516, 1517), (91, 1517, 65), (65, 1517, 1518), (65, 1518, 66), (66, 1518, 1519), (66, 1519, 72), (72, 1519, 1520), (72, 1520, 73), (73, 1520, 1521), (73, 1521, 74), (74, 1521, 1522), (74, 1522, 92), (92, 1522, 1523), (92, 1523, 93), (93, 1523, 1524), (93, 1524, 94), (94, 1524, 1525), (94, 1525, 75), (75, 1525, 1526), (75, 1526, 76), (76, 1526, 1527), (76, 1527, 77), (77, 1527, 1528), (77, 1528, 37), (37, 1528, 1510), (37, 1510, 78), (46, 1529, 1530), (46, 1530, 47), (47, 1530, 1531), (47, 1531, 40), (40, 1531, 1532), (40, 1532, 41), (41, 1532, 1533), (41, 1533, 43), (43, 1533, 1534), (43, 1534, 44), (44, 1534, 1535), (44, 1535, 29), (29, 1535, 1536), (29, 1536, 30), (30, 1536, 1537), (30, 1537, 32), (32, 1537, 1538), (32, 1538, 84), (84, 1538, 1539), (84, 1539, 95), (95, 1539, 1540), (95, 1540, 96), (96, 1540, 1541), (96, 1541, 97), (97, 1541, 1542), (97, 1542, 86), (86, 1542, 1543), (86, 1543, 87), (87, 1543, 1544), (87, 1544, 88), (88, 1544, 1545), (88, 1545, 59), (59, 1545, 1546), (59, 1546, 60), (60, 1546, 1511), (60, 1511, 81), (46, 45, 1529), (1529, 45, 1547), (62, 1509, 1548), (62, 1548, 63), (63, 1548, 1549), (63, 1549, 64), (64, 1549, 1550), (64, 1550, 27), (27, 1550, 1551), (27, 1551, 28), (28, 1551, 1552), (28, 1552, 101), (101, 1552, 1553), (101, 1553, 102), (102, 1553, 1554), (102, 1554, 104), (104, 1554, 1555), (104, 1555, 105), (105, 1555, 1556), (105, 1556, 109), (109, 1556, 1557), (109, 1557, 110), (110, 1557, 1558), (110, 1558, 111), (111, 1558, 1559), (111, 1559, 98), (98, 1559, 1560), (98, 1560, 99), (99, 1560, 1561), (99, 1561, 106), (106, 1561, 1562), (106, 1562, 107), (107, 1562, 1563), (107, 1563, 108), (108, 1563, 1564), (108, 1564, 50), (50, 1564, 1565), (50, 1565, 51), (51, 1565, 1566), (51, 1566, 56), (56, 1566, 1567), (56, 1567, 57), (57, 1567, 1568), (57, 1568, 58), (58, 1568, 1569), (58, 1569, 85), (85, 1569, 1570), (85, 1570, 34), (34, 1570, 1571), (34, 1571, 33), (33, 1571, 1572), (33, 1572, 31), (31, 1572, 1573), (31, 1573, 42), (42, 1573, 1547), (42, 1547, 45), (1484, 1483, 1499), (1509, 1546, 1529), (1568, 1567, 1509), (1568, 1509, 1569), (1564, 1563, 1509), (1563, 1562, 1509), (1509, 1562, 1561), (1509, 1561, 1548), (1548, 1561, 1549), (1491, 1490, 1499), (1546, 1525, 1524), (1483, 1509, 1508), (1528, 1527, 1546), (1546, 1527, 1526), (1546, 1526, 1525), (1546, 1545, 1529), (1529, 1545, 1544), (1529, 1544, 1543), (1529, 1547, 1509), (1509, 1547, 1573), (1509, 1573, 1572), (1508, 1507, 1483), (1483, 1507, 1506), (1483, 1506, 1505), (1487, 1486, 1499), (1499, 1486, 1485), (1499, 1485, 1484), (1509, 1483, 1546), (1546, 1483, 1510), (1546, 1510, 1528), (1567, 1566, 1509), (1509, 1566, 1565), (1509, 1565, 1564), (1558, 1557, 1553), (1498, 1497, 1496), (1523, 1512, 1524), (1524, 1512, 1511), (1524, 1511, 1546), (1533, 1532, 1540), (1558, 1553, 1559), (1552, 1551, 1561), (1561, 1551, 1550), (1561, 1550, 1549), (1494, 1493, 1499), (1499, 1493, 1492), (1499, 1492, 1491), (1539, 1538, 1537), (1543, 1542, 1529), (1529, 1542, 1541), (1529, 1541, 1530), (1530, 1541, 1540), (1530, 1540, 1531), (1531, 1540, 1532), (1572, 1571, 1509), (1509, 1571, 1570), (1509, 1570, 1569), (1557, 1556, 1553), (1553, 1556, 1555), (1553, 1555, 1554), (1505, 1504, 1483), (1483, 1504, 1503), (1483, 1503, 1502), (1498, 1496, 1499), (1499, 1496, 1495), (1499, 1495, 1494), (1490, 1489, 1499), (1499, 1489, 1488), (1499, 1488, 1487), (1520, 1519, 1518), (1516, 1515, 1521), (1521, 1515, 1514), (1537, 1536, 1539), (1539, 1536, 1535), (1539, 1535, 1540), (1540, 1535, 1534), (1540, 1534, 1533), (1552, 1561, 1553), (1553, 1561, 1560), (1553, 1560, 1559), (1502, 1501, 1483), (1483, 1501, 1500), (1483, 1500, 1499), (1523, 1522, 1512), (1512, 1522, 1521), (1512, 1521, 1513), (1513, 1521, 1514), (1520, 1518, 1521), (1521, 1518, 1517), (1521, 1517, 1516)])
me_tablet_33.materials.append(mat_base)
me_tablet_33.update()

# ---- objects
ob_plane = bpy.data.objects.new('Plane', me_plane)
ob_tablet_33 = bpy.data.objects.new('tablet 33', me_tablet_33)

# ---- transforms, parenting, visibility, modifiers, constraints
ob_plane.location = (0.0, 0.0, 8.289)
ob_plane.scale = (11.47, 23.52, 1.0)
ob_tablet_33.location = (12.5, -25.0, 0.0)

# ---- collection membership
col_collection.objects.link(ob_plane)
col_collection.objects.link(ob_tablet_33)

# ---- scene / render settings (as saved in the file)
scene.frame_start = 1; scene.frame_end = 250; scene.frame_set(1)
scene.render.engine = 'BLENDER_EEVEE_NEXT'
scene.cycles.sampling_pattern = 'TABULATED_SOBOL'
scene.view_settings.view_transform = 'Filmic'
bpy.context.view_layer.update()

# ---- added for rendering (the .blend has no active camera and no usable light): camera, sun
cam_auto = bpy.data.cameras.new('AutoCamera')
cam_auto.lens = 50.0
cam_auto.sensor_width = 36.0
cam_auto.clip_end = 1000.0
ob_auto_camera = bpy.data.objects.new('AutoCamera', cam_auto)
scene.collection.objects.link(ob_auto_camera)
ob_auto_camera.location = (52.3301, -62.7961, 46.1641)
ob_auto_camera.rotation_euler = (1.09748, -7.21219e-08, 0.694738)
scene.camera = ob_auto_camera
light_auto_sun = bpy.data.lights.new('AutoSun', 'SUN')
light_auto_sun.energy = 3.0
light_auto_sun.angle = 0.0523599
ob_auto_sun = bpy.data.objects.new('AutoSun', light_auto_sun)
scene.collection.objects.link(ob_auto_sun)
ob_auto_sun.rotation_euler = (0.872665, 0.174533, 0.523599)
bpy.context.view_layer.update()
